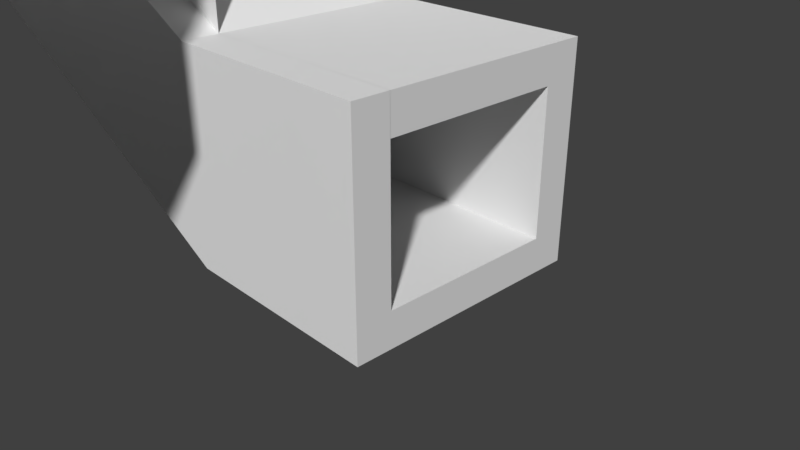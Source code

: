 # Source: Vent_0.blend  (saved by Blender 2.78.0; exported with 4.5.12 LTS)
import bpy
from mathutils import Matrix  # noqa: F401  (used for matrix-valued properties, if any)

bpy.ops.wm.read_factory_settings(use_empty=True)
scene = bpy.context.scene
scene.name = 'Scene'

# ---- collections
col_collection_1 = bpy.data.collections.new('Collection 1'); scene.collection.children.link(col_collection_1)

# ---- materials (node trees are filled in below, after node groups)
mat_material = bpy.data.materials.new('Material')
mat_material.alpha_threshold = 0.0
mat_material.use_transparent_shadow = False
mat_material.roughness = 0.5
mat_material.line_color = (0.0, 0.0, 0.0, 1.0)

# ---- material node trees

# ---- world
world_world = bpy.data.worlds.new('World'); scene.world = world_world
world_world.color = (0.05088, 0.05088, 0.05088)
world_world.use_sun_shadow = False
world_world.sun_shadow_jitter_overblur = 0.0
world_world.cycles.sampling_method = 'MANUAL'

# ---- cameras
cam_camera = bpy.data.cameras.new('Camera')
cam_camera.clip_end = 100.0
cam_camera.lens = 35.0
cam_camera.sensor_width = 32.0
cam_camera.sensor_height = 18.0
cam_camera.ortho_scale = 7.314
cam_camera.dof.focus_distance = 0.0
cam_camera.dof.aperture_fstop = 128.0

# ---- meshes
me_cube = bpy.data.meshes.new('Cube')
me_cube.from_pydata([(-14.84, -0.8629, 4.112), (-12.62, -1.503, 4.112), (-14.14, 1.565, 4.112), (-11.92, 0.9249, 4.112), (-14.84, -0.8629, 4.11), (-12.62, -1.503, 4.11), (-14.14, 1.565, 4.11), (-11.92, 0.9249, 4.11), (-11.57, -6.973, 4.184), (-11.57, -6.973, 6.494), (-11.57, -4.447, 4.184), (-11.57, -4.447, 6.494), (-11.32, -6.973, 4.184), (-11.32, -6.973, 6.494), (-11.32, -4.447, 4.184), (-11.32, -4.447, 6.494), (-11.57, 5.014, 4.184), (-11.57, 5.014, 6.494), (-11.57, 7.54, 4.184), (-11.57, 7.54, 6.494), (-11.32, 5.014, 4.184), (-11.32, 5.014, 6.494), (-11.32, 7.54, 4.184), (-11.32, 7.54, 6.494), (1.0, 1.5, -0.25), (1.0, -1.0, -0.25), (-1.0, -1.0, -0.25), (-1.0, 1.5, -0.25), (1.0, 1.5, 0.25), (1.0, -1.0, 0.25), (-1.0, -1.0, 0.25), (-1.0, 1.5, 0.25), (1.0, -1.5, -0.25), (-1.0, -1.5, -0.25), (1.0, -1.5, 0.25), (-1.0, -1.5, 0.25), (1.0, 1.5, -0.25), (-1.0, 1.5, -0.25), (1.0, 1.5, 0.25), (-1.0, 1.5, 0.25), (1.0, 2.0, -0.25), (-1.0, 2.0, -0.25), (1.0, 2.0, 0.25), (-1.0, 2.0, 0.25), (-1.5, -1.0, -0.25), (-1.5, 1.5, -0.25), (-1.5, -1.0, 0.25), (-1.5, 1.5, 0.25), (-1.5, -1.5, -0.25), (-1.5, -1.5, 0.25), (-1.5, 1.5, -0.25), (-1.5, 1.5, 0.25), (-1.5, 2.0, -0.25), (-1.5, 2.0, 0.25), (1.5, 1.5, -0.25), (1.5, -1.0, -0.25), (1.5, 1.5, 0.25), (1.5, -1.0, 0.25), (1.5, -1.5, -0.25), (1.5, -1.5, 0.25), (1.5, 1.5, -0.25), (1.5, 1.5, 0.25), (1.5, 2.0, -0.25), (1.5, 2.0, 0.25), (-1.0, -1.5, 0.25), (-1.5, -1.5, 0.25), (1.0, -1.0, 0.25), (-1.0, -1.0, 0.25), (1.0, -1.5, 0.25), (1.0, 1.5, 0.25), (-1.0, 1.5, 0.25), (1.0, 2.0, 0.25), (-1.0, 2.0, 0.25), (-1.5, -1.0, 0.25), (-1.5, 1.5, 0.25), (-1.5, 2.0, 0.25), (1.5, -1.0, 0.25), (1.5, -1.5, 0.25), (1.5, 1.5, 0.25), (1.5, 2.0, 0.25), (-1.0, -1.5, 2.25), (-1.5, -1.5, 2.25), (1.0, -1.0, 2.25), (-1.0, -1.0, 2.25), (1.0, -1.5, 2.25), (1.0, 1.5, 2.25), (-1.0, 1.5, 2.25), (1.0, 2.0, 2.25), (-1.0, 2.0, 2.25), (-1.5, -1.0, 2.25), (-1.5, 1.5, 2.25), (-1.5, 2.0, 2.25), (1.5, -1.0, 2.25), (1.5, -1.5, 2.25), (1.5, 1.5, 2.25), (1.5, 2.0, 2.25), (-1.0, -1.5, 2.75), (-1.5, -1.5, 2.75), (1.0, -1.0, 2.75), (-1.0, -1.0, 2.75), (1.0, -1.5, 2.75), (1.0, 1.5, 2.75), (-1.0, 1.5, 2.75), (1.0, 2.0, 2.75), (-1.0, 2.0, 2.75), (-1.5, -1.0, 2.75), (-1.5, 1.5, 2.75), (-1.5, 2.0, 2.75), (1.5, -1.0, 2.75), (1.5, -1.5, 2.75), (1.5, 1.5, 2.75), (1.5, 2.0, 2.75), (1.0, -1.002, 2.25), (-1.0, -1.002, 2.25), (-1.5, -1.002, 2.25), (1.5, -1.002, 2.25), (1.0, -1.002, 2.75), (-1.0, -1.002, 2.75), (-1.5, -1.002, 2.75), (1.5, -1.002, 2.75), (-9.732, -1.0, 3.934), (-9.732, 1.5, 3.934), (-9.732, -1.0, 4.434), (-9.732, 1.5, 4.434), (-9.732, -1.5, 3.934), (-9.732, -1.5, 4.434), (-9.732, 1.5, 3.934), (-9.732, 1.5, 4.434), (-9.732, 2.0, 3.934), (-9.732, 2.0, 4.434), (-7.732, 1.5, 6.967), (-9.732, 1.5, 4.434), (-9.732, -1.5, 4.434), (-9.732, -1.0, 4.434), (-9.732, 2.0, 4.434), (-9.732, -1.0, 6.434), (-9.732, -1.0, 6.934), (-9.732, -1.5, 6.434), (-9.732, 2.0, 6.434), (-9.732, -1.5, 6.934), (-7.732, 1.5, 7.467), (-9.732, 2.0, 6.934), (-7.732, -1.002, 7.467), (-7.732, -1.002, 6.967), (-10.23, -1.0, 3.934), (-10.23, 1.5, 3.934), (-10.23, -1.0, 4.434), (-10.23, 1.5, 4.434), (-10.23, -1.5, 3.934), (-10.23, -1.5, 4.434), (-10.23, 1.5, 3.934), (-10.23, 1.5, 4.434), (-10.23, 2.0, 3.934), (-10.23, 2.0, 4.434), (-10.23, 1.5, 6.434), (-10.23, 1.5, 4.434), (-10.23, -1.5, 4.434), (-10.23, -1.0, 4.434), (-10.23, 2.0, 4.434), (-10.23, -1.0, 6.434), (-10.23, -1.0, 6.934), (-10.23, -1.5, 6.434), (-10.23, 2.0, 6.434), (-10.23, -1.5, 6.934), (-9.732, -1.002, 7.934), (-10.23, 2.0, 6.934), (-10.23, -1.002, 6.934), (-10.23, -1.002, 6.434), (-11.23, -1.0, 3.934), (-11.23, 1.5, 3.934), (-11.23, -1.0, 4.434), (-11.23, 1.5, 4.434), (-11.23, -1.5, 3.934), (-11.23, -1.5, 4.434), (-11.23, 1.5, 3.934), (-11.23, 1.5, 4.434), (-11.23, 2.0, 3.934), (-11.23, 2.0, 4.434), (-11.23, 1.5, 6.434), (-11.23, 1.5, 4.434), (-11.23, -1.5, 4.434), (-11.23, -1.0, 4.434), (-11.23, 2.0, 4.434), (-11.23, -1.0, 6.434), (-11.23, -1.0, 6.934), (-11.23, -1.5, 6.434), (-11.23, 2.0, 6.434), (-11.23, -1.5, 6.934), (-10.23, -1.002, 7.934), (-11.23, 2.0, 6.934), (-11.23, -1.002, 6.934), (-11.23, -1.002, 6.434), (-11.73, -1.0, 3.934), (-11.73, 1.5, 3.934), (-11.73, -1.0, 4.434), (-11.73, 1.5, 4.434), (-11.73, -1.5, 3.934), (-11.73, -1.5, 4.434), (-11.73, 1.5, 3.934), (-11.73, 1.5, 4.434), (-11.73, 2.0, 3.934), (-11.73, 2.0, 4.434), (-11.73, 1.5, 6.434), (-11.73, 1.5, 4.434), (-11.73, -1.5, 4.434), (-11.73, -1.0, 4.434), (-11.73, 2.0, 4.434), (-11.73, -1.0, 6.434), (-11.73, -1.0, 6.934), (-11.73, -1.5, 6.434), (-11.73, 2.0, 6.434), (-11.73, -1.5, 6.934), (-11.73, 1.5, 6.934), (-11.73, 2.0, 6.934), (-11.73, -1.002, 6.934), (-11.73, -1.002, 6.434), (-11.23, 2.5, 3.934), (-11.23, 2.5, 4.434), (-11.23, 2.5, 6.434), (-11.23, 2.5, 4.434), (-11.23, 2.5, 6.934), (-11.73, 2.5, 3.934), (-11.73, 2.5, 4.434), (-11.73, 2.5, 6.434), (-11.73, 2.5, 4.434), (-11.73, 2.5, 6.934), (-11.23, -2.0, 3.934), (-11.23, -2.0, 4.434), (-11.73, -2.0, 3.934), (-11.23, -2.0, 6.434), (-11.23, -2.0, 4.434), (-11.23, -2.0, 6.934), (-11.73, -2.0, 4.434), (-11.73, -2.0, 6.434), (-11.73, -2.0, 4.434), (-11.73, -2.0, 6.934), (-10.23, -1.002, 7.434), (-9.732, -1.002, 7.434), (-9.732, 1.5, 7.434), (-10.23, 1.5, 7.434), (-9.732, -1.5, 7.434), (-9.732, -1.0, 7.434), (-9.732, 2.0, 7.434), (-10.23, -1.5, 7.434), (-11.23, -1.5, 7.434), (-10.23, -1.0, 7.434), (-10.23, 2.0, 7.434), (-11.73, -1.002, 7.434), (-11.23, -1.002, 7.434), (-11.23, -1.0, 7.434), (-11.23, 1.5, 7.434), (-11.23, 2.0, 7.434), (-11.73, 1.5, 7.434), (-11.73, -1.5, 7.434), (-11.73, -1.0, 7.434), (-11.73, 2.0, 7.434), (-11.73, -2.0, 7.434), (-11.23, 2.5, 7.434), (-11.73, 2.5, 7.434), (-11.23, -2.0, 7.434), (-9.732, 1.5, 7.934), (-10.23, 1.5, 7.934), (-11.23, -1.002, 7.934), (-11.23, 1.5, 7.934), (-9.733, 5.017, 3.934), (-9.733, 7.517, 3.934), (-9.733, 5.017, 4.434), (-9.733, 7.517, 4.434), (-9.733, 4.517, 3.934), (-9.733, 4.517, 4.434), (-9.733, 7.517, 3.934), (-9.733, 8.017, 3.934), (-9.733, 8.017, 4.434), (-9.733, 7.517, 6.434), (-9.733, 4.517, 4.434), (-9.733, 5.017, 4.434), (-9.733, 8.017, 4.434), (-9.733, 5.017, 6.434), (-9.733, 5.017, 6.934), (-9.733, 4.517, 6.434), (-9.733, 8.017, 6.434), (-9.733, 4.517, 6.934), (-9.733, 8.017, 6.934), (-9.733, 5.014, 6.934), (-9.733, 5.014, 6.434), (-10.23, 5.017, 3.934), (-10.23, 7.517, 3.934), (-10.23, 5.017, 4.434), (-10.23, 7.517, 4.434), (-10.23, 4.517, 3.934), (-10.23, 4.517, 4.434), (-10.23, 7.517, 3.934), (-10.23, 8.017, 3.934), (-10.23, 8.017, 4.434), (-10.23, 7.517, 6.434), (-10.23, 4.517, 4.434), (-10.23, 5.017, 4.434), (-10.23, 8.017, 4.434), (-10.23, 5.017, 6.434), (-10.23, 4.517, 6.434), (-10.23, 8.017, 6.434), (-10.23, 4.517, 6.934), (-9.733, 5.014, 7.934), (-10.23, 8.017, 6.934), (-10.23, 5.014, 6.434), (-11.23, 5.017, 3.934), (-11.23, 7.517, 3.934), (-11.23, 5.017, 4.434), (-11.23, 7.517, 4.434), (-11.23, 4.517, 3.934), (-11.23, 4.517, 4.434), (-11.23, 7.517, 3.934), (-11.23, 8.017, 3.934), (-11.23, 8.017, 4.434), (-11.23, 7.517, 6.434), (-11.23, 4.517, 4.434), (-11.23, 5.017, 4.434), (-11.23, 8.017, 4.434), (-11.23, 5.017, 6.434), (-11.23, 4.517, 6.434), (-11.23, 8.017, 6.434), (-11.23, 4.517, 6.934), (-10.23, 5.014, 7.934), (-11.23, 8.017, 6.934), (-11.23, 5.014, 6.434), (-11.73, 5.017, 3.934), (-11.73, 7.517, 3.934), (-11.73, 5.017, 4.434), (-11.73, 7.517, 4.434), (-11.73, 4.517, 3.934), (-11.73, 4.517, 4.434), (-11.73, 7.517, 3.934), (-11.73, 7.517, 4.434), (-11.73, 8.017, 3.934), (-11.73, 8.017, 4.434), (-11.73, 7.517, 6.434), (-11.73, 7.517, 4.434), (-11.73, 4.517, 4.434), (-11.73, 5.017, 4.434), (-11.73, 8.017, 4.434), (-11.73, 5.017, 6.434), (-11.73, 5.017, 6.934), (-11.73, 4.517, 6.434), (-11.73, 8.017, 6.434), (-11.73, 4.517, 6.934), (-11.73, 7.517, 6.934), (-11.73, 8.017, 6.934), (-11.73, 5.014, 6.934), (-11.73, 5.014, 6.434), (-11.23, 8.517, 3.934), (-11.23, 8.517, 4.434), (-11.23, 8.517, 6.434), (-11.23, 8.517, 4.434), (-11.23, 8.517, 6.934), (-11.73, 8.517, 3.934), (-11.73, 8.517, 4.434), (-11.73, 8.517, 6.434), (-11.73, 8.517, 4.434), (-11.73, 8.517, 6.934), (-11.23, 4.017, 3.934), (-11.23, 4.017, 4.434), (-11.73, 4.017, 3.934), (-11.23, 4.017, 6.434), (-11.23, 4.017, 4.434), (-11.23, 4.017, 6.934), (-11.73, 4.017, 4.434), (-11.73, 4.017, 6.434), (-11.73, 4.017, 4.434), (-11.73, 4.017, 6.934), (-10.23, 5.014, 7.434), (-9.733, 5.014, 7.434), (-9.733, 7.517, 7.434), (-10.23, 7.517, 7.434), (-9.733, 4.517, 7.434), (-9.733, 5.017, 7.434), (-9.733, 8.017, 7.434), (-10.23, 4.517, 7.434), (-11.23, 4.517, 7.434), (-10.23, 5.017, 7.434), (-10.23, 8.017, 7.434), (-11.73, 5.014, 7.434), (-11.23, 5.014, 7.434), (-11.23, 5.017, 7.434), (-11.23, 7.517, 7.434), (-11.23, 8.017, 7.434), (-11.73, 7.517, 7.434), (-11.73, 4.517, 7.434), (-11.73, 5.017, 7.434), (-11.73, 8.017, 7.434), (-11.73, 4.017, 7.434), (-11.23, 8.517, 7.434), (-11.73, 8.517, 7.434), (-11.23, 4.017, 7.434), (-9.733, 7.517, 7.934), (-10.23, 7.517, 7.934), (-11.23, 5.014, 7.934), (-11.23, 7.517, 7.934), (-9.733, -6.983, 3.934), (-9.733, -4.483, 3.934), (-9.733, -6.983, 4.434), (-9.733, -4.483, 4.434), (-9.733, -7.483, 3.934), (-9.733, -7.483, 4.434), (-9.733, -4.483, 3.934), (-9.733, -3.983, 3.934), (-9.733, -3.983, 4.434), (-9.733, -4.483, 6.434), (-9.733, -7.483, 4.434), (-9.733, -6.983, 4.434), (-9.733, -3.983, 4.434), (-9.733, -6.983, 6.434), (-9.733, -6.983, 6.934), (-9.733, -7.483, 6.434), (-9.733, -3.983, 6.434), (-9.733, -7.483, 6.934), (-9.733, -3.983, 6.934), (-9.733, -6.986, 6.934), (-9.733, -6.986, 6.434), (-10.23, -6.983, 3.934), (-10.23, -4.483, 3.934), (-10.23, -6.983, 4.434), (-10.23, -4.483, 4.434), (-10.23, -7.483, 3.934), (-10.23, -7.483, 4.434), (-10.23, -4.483, 3.934), (-10.23, -3.983, 3.934), (-10.23, -3.983, 4.434), (-10.23, -4.483, 6.434), (-10.23, -7.483, 4.434), (-10.23, -6.983, 4.434), (-10.23, -3.983, 4.434), (-10.23, -6.983, 6.434), (-10.23, -7.483, 6.434), (-10.23, -3.983, 6.434), (-10.23, -7.483, 6.934), (-9.733, -6.986, 7.934), (-10.23, -3.983, 6.934), (-10.23, -6.986, 6.434), (-11.23, -6.983, 3.934), (-11.23, -4.483, 3.934), (-11.23, -6.983, 4.434), (-11.23, -4.483, 4.434), (-11.23, -7.483, 3.934), (-11.23, -7.483, 4.434), (-11.23, -4.483, 3.934), (-11.23, -3.983, 3.934), (-11.23, -3.983, 4.434), (-11.23, -4.483, 6.434), (-11.23, -7.483, 4.434), (-11.23, -6.983, 4.434), (-11.23, -3.983, 4.434), (-11.23, -6.983, 6.434), (-11.23, -7.483, 6.434), (-11.23, -3.983, 6.434), (-11.23, -7.483, 6.934), (-10.23, -6.986, 7.934), (-11.23, -3.983, 6.934), (-11.23, -6.986, 6.434), (-11.73, -6.983, 3.934), (-11.73, -4.483, 3.934), (-11.73, -6.983, 4.434), (-11.73, -4.483, 4.434), (-11.73, -7.483, 3.934), (-11.73, -7.483, 4.434), (-11.73, -4.483, 3.934), (-11.73, -4.483, 4.434), (-11.73, -3.983, 3.934), (-11.73, -3.983, 4.434), (-11.73, -4.483, 6.434), (-11.73, -4.483, 4.434), (-11.73, -7.483, 4.434), (-11.73, -6.983, 4.434), (-11.73, -3.983, 4.434), (-11.73, -6.983, 6.434), (-11.73, -6.983, 6.934), (-11.73, -7.483, 6.434), (-11.73, -3.983, 6.434), (-11.73, -7.483, 6.934), (-11.73, -4.483, 6.934), (-11.73, -3.983, 6.934), (-11.73, -6.986, 6.934), (-11.73, -6.986, 6.434), (-11.23, -3.483, 3.934), (-11.23, -3.483, 4.434), (-11.23, -3.483, 6.434), (-11.23, -3.483, 4.434), (-11.23, -3.483, 6.934), (-11.73, -3.483, 3.934), (-11.73, -3.483, 4.434), (-11.73, -3.483, 6.434), (-11.73, -3.483, 4.434), (-11.73, -3.483, 6.934), (-11.23, -7.983, 3.934), (-11.23, -7.983, 4.434), (-11.73, -7.983, 3.934), (-11.23, -7.983, 6.434), (-11.23, -7.983, 4.434), (-11.23, -7.983, 6.934), (-11.73, -7.983, 4.434), (-11.73, -7.983, 6.434), (-11.73, -7.983, 4.434), (-11.73, -7.983, 6.934), (-10.23, -6.986, 7.434), (-9.733, -6.986, 7.434), (-9.733, -4.483, 7.434), (-10.23, -4.483, 7.434), (-9.733, -7.483, 7.434), (-9.733, -6.983, 7.434), (-9.733, -3.983, 7.434), (-10.23, -7.483, 7.434), (-11.23, -7.483, 7.434), (-10.23, -6.983, 7.434), (-10.23, -3.983, 7.434), (-11.73, -6.986, 7.434), (-11.23, -6.986, 7.434), (-11.23, -6.983, 7.434), (-11.23, -4.483, 7.434), (-11.23, -3.983, 7.434), (-11.73, -4.483, 7.434), (-11.73, -7.483, 7.434), (-11.73, -6.983, 7.434), (-11.73, -3.983, 7.434), (-11.73, -7.983, 7.434), (-11.23, -3.483, 7.434), (-11.73, -3.483, 7.434), (-11.23, -7.983, 7.434), (-9.733, -4.483, 7.934), (-10.23, -4.483, 7.934), (-11.23, -6.986, 7.934), (-11.23, -4.483, 7.934), (0.5594, 5.017, 3.934), (0.5594, 7.517, 3.934), (0.5594, 5.017, 4.434), (0.5594, 7.517, 4.434), (0.5594, 4.517, 3.934), (0.5594, 8.017, 3.934), (0.5594, 8.017, 4.434), (0.5594, 4.517, 6.434), (0.5594, 4.517, 4.434), (0.5594, 5.017, 6.434), (0.5594, 5.017, 4.434), (0.5594, 4.517, 6.934), (0.5594, 5.017, 6.934), (0.5594, 7.517, 6.934), (0.5594, 8.017, 6.934), (0.5594, 8.017, 6.434), (0.5594, 7.517, 6.434), (0.5594, 5.014, 6.434), (0.5594, 5.014, 6.934), (0.5594, 8.017, 7.434), (0.5594, 5.017, 7.434), (0.5594, 4.517, 7.434), (0.5594, 5.014, 7.434), (0.5594, 7.517, 7.434), (0.5594, 5.014, 7.934), (0.5594, 7.517, 7.934), (0.5594, -6.983, 3.934), (0.5594, -4.483, 3.934), (0.5594, -6.983, 4.434), (0.5594, -4.483, 4.434), (0.5594, -7.483, 3.934), (0.5594, -7.483, 4.434), (0.5594, -3.983, 3.934), (0.5594, -3.983, 4.434), (0.5594, -7.483, 6.434), (0.5594, -7.483, 4.434), (0.5594, -6.983, 6.434), (0.5594, -6.983, 4.434), (0.5594, -3.983, 6.434), (0.5594, -3.983, 4.434), (0.5594, -7.483, 6.934), (0.5594, -6.983, 6.934), (0.5594, -4.483, 6.934), (0.5594, -3.983, 6.934), (0.5594, -4.483, 6.434), (0.5594, -6.986, 6.434), (0.5594, -6.986, 6.934), (0.5594, -3.983, 7.434), (0.5594, -6.983, 7.434), (0.5594, -7.483, 7.434), (0.5594, -6.986, 7.434), (0.5594, -4.483, 7.434), (0.5594, -6.986, 7.934), (0.5594, -4.483, 7.934), (-1.5, -1.0, 4.75), (-9.732, -1.0, 7.934)], [], [(0, 1, 3, 2), (2, 3, 7, 6), (6, 7, 5, 4), (4, 5, 1, 0), (2, 6, 4, 0), (7, 3, 1, 5), (8, 9, 11, 10), (10, 11, 15, 14), (14, 15, 13, 12), (12, 13, 9, 8), (10, 14, 12, 8), (15, 11, 9, 13), (16, 17, 19, 18), (18, 19, 23, 22), (22, 23, 21, 20), (20, 21, 17, 16), (18, 22, 20, 16), (23, 19, 17, 21), (24, 25, 26, 27), (28, 31, 30, 29), (42, 43, 72, 71), (63, 42, 71, 79), (30, 31, 47, 46), (28, 24, 36, 38), (32, 34, 35, 33), (39, 38, 69, 70), (26, 25, 32, 33), (53, 51, 74, 75), (33, 35, 49, 48), (31, 28, 38, 39), (27, 31, 39, 37), (24, 27, 37, 36), (42, 40, 41, 43), (36, 37, 41, 40), (38, 61, 78, 69), (38, 36, 60, 61), (46, 47, 123, 122), (106, 107, 141, 140), (74, 90, 130, 131), (27, 26, 44, 45), (37, 39, 51, 50), (41, 37, 50, 52), (26, 33, 48, 44), (43, 41, 52, 53), (35, 34, 68, 64), (31, 27, 45, 47), (54, 56, 57, 55), (55, 57, 59, 58), (61, 60, 62, 63), (28, 29, 57, 56), (40, 42, 63, 62), (32, 25, 55, 58), (24, 28, 56, 54), (34, 32, 58, 59), (36, 40, 62, 60), (25, 24, 54, 55), (66, 67, 83, 82), (78, 79, 95, 94), (65, 64, 80, 81), (77, 76, 92, 93), (71, 72, 88, 87), (74, 70, 86, 90), (59, 57, 76, 77), (34, 59, 77, 68), (29, 30, 67, 66), (57, 29, 66, 76), (30, 46, 73, 67), (46, 49, 65, 73), (43, 53, 75, 72), (49, 35, 64, 65), (51, 39, 70, 74), (61, 63, 79, 78), (52, 50, 126, 128), (85, 94, 115, 112), (88, 91, 107, 104), (92, 82, 98, 108), (83, 89, 105, 99), (84, 93, 109, 100), (69, 78, 94, 85), (47, 45, 121, 123), (64, 68, 84, 80), (79, 71, 87, 95), (105, 89, 135, 136), (68, 77, 93, 84), (67, 73, 89, 83), (76, 66, 82, 92), (72, 75, 91, 88), (70, 69, 85, 86), (98, 100, 109, 108), (102, 104, 107, 106), (103, 101, 110, 111), (98, 99, 96, 100), (102, 101, 103, 104), (96, 99, 105, 97), (87, 88, 104, 103), (93, 92, 108, 109), (81, 80, 96, 97), (94, 95, 111, 110), (82, 83, 99, 98), (86, 85, 112, 113), (97, 105, 136, 139), (80, 84, 100, 96), (95, 87, 103, 111), (51, 53, 129, 127), (114, 113, 117, 118), (113, 112, 116, 117), (112, 115, 119, 116), (102, 106, 118, 117), (94, 110, 119, 115), (110, 101, 116, 119), (101, 102, 117, 116), (90, 86, 113, 114), (136, 135, 159, 160), (166, 142, 237, 236), (125, 122, 146, 149), (134, 131, 155, 158), (211, 235, 256, 253), (120, 124, 148, 144), (231, 187, 244, 259), (133, 132, 156, 157), (114, 118, 142, 143), (48, 49, 125, 124), (73, 65, 132, 133), (89, 73, 133, 135), (44, 48, 124, 120), (75, 74, 131, 134), (49, 46, 122, 125), (65, 81, 137, 132), (90, 114, 143, 130), (91, 75, 134, 138), (50, 51, 127, 126), (81, 97, 139, 137), (118, 106, 140, 142), (45, 44, 120, 121), (107, 91, 138, 141), (53, 52, 128, 129), (159, 157, 181, 183), (146, 147, 171, 170), (167, 166, 190, 191), (152, 150, 174, 176), (156, 161, 185, 180), (147, 145, 169, 171), (161, 163, 187, 185), (151, 153, 177, 175), (126, 127, 151, 150), (141, 138, 162, 165), (121, 120, 144, 145), (129, 128, 152, 153), (127, 129, 153, 151), (137, 139, 163, 161), (123, 121, 145, 147), (132, 137, 161, 156), (128, 126, 150, 152), (143, 142, 166, 167), (122, 123, 147, 146), (135, 133, 157, 159), (131, 130, 154, 155), (130, 143, 167, 154), (124, 125, 149, 148), (138, 134, 158, 162), (174, 175, 199, 198), (184, 183, 207, 208), (212, 214, 247, 252), (173, 170, 194, 197), (182, 179, 203, 206), (225, 213, 255, 258), (168, 172, 196, 192), (220, 225, 258, 257), (155, 154, 178, 179), (154, 167, 191, 178), (148, 149, 173, 172), (162, 158, 182, 186), (157, 156, 180, 181), (140, 141, 242, 238), (144, 148, 172, 168), (189, 220, 257, 251), (158, 155, 179, 182), (149, 146, 170, 173), (139, 136, 241, 240), (160, 159, 183, 184), (150, 151, 175, 174), (165, 162, 186, 189), (145, 144, 168, 169), (153, 152, 176, 177), (194, 192, 196, 197), (192, 194, 195, 193), (198, 199, 201, 200), (212, 202, 215, 214), (205, 204, 209, 207), (206, 203, 202, 210), (207, 209, 211, 208), (210, 202, 212, 213), (163, 139, 240, 243), (169, 168, 192, 193), (176, 200, 221, 216), (175, 177, 201, 199), (180, 185, 229, 230), (171, 169, 193, 195), (173, 197, 232, 227), (176, 174, 198, 200), (191, 190, 214, 215), (170, 171, 195, 194), (183, 181, 205, 207), (179, 178, 202, 203), (178, 191, 215, 202), (142, 140, 238, 237), (206, 210, 223, 224), (181, 180, 204, 205), (220, 218, 223, 225), (217, 216, 221, 222), (218, 219, 224, 223), (201, 177, 217, 222), (182, 206, 224, 219), (177, 176, 216, 217), (189, 186, 218, 220), (200, 201, 222, 221), (210, 213, 225, 223), (186, 182, 219, 218), (229, 231, 235, 233), (230, 229, 233, 234), (226, 227, 232, 228), (204, 180, 230, 234), (185, 187, 231, 229), (209, 204, 234, 233), (172, 173, 227, 226), (211, 209, 233, 235), (197, 196, 228, 232), (196, 172, 226, 228), (238, 242, 246, 239), (240, 241, 245, 243), (248, 236, 188, 262), (250, 251, 255, 252), (244, 249, 254, 253), (248, 250, 252, 247), (238, 239, 261, 260), (243, 245, 249, 244), (239, 246, 251, 250), (255, 251, 257, 258), (244, 253, 256, 259), (214, 190, 248, 247), (208, 211, 253, 254), (160, 184, 249, 245), (184, 208, 254, 249), (213, 212, 252, 255), (165, 189, 251, 246), (141, 165, 246, 242), (190, 166, 236, 248), (187, 163, 243, 244), (136, 160, 245, 241), (235, 231, 259, 256), (164, 260, 261, 188), (188, 261, 263, 262), (237, 238, 260, 164), (236, 237, 164, 188), (239, 250, 263, 261), (250, 248, 262, 263), (344, 368, 389, 386), (264, 268, 289, 285), (364, 321, 377, 392), (298, 296, 316, 318), (287, 288, 308, 307), (292, 291, 311, 312), (295, 299, 319, 315), (299, 301, 321, 319), (282, 280, 300, 303), (265, 264, 285, 286), (272, 271, 292, 293), (279, 281, 301, 299), (274, 279, 299, 295), (271, 270, 291, 292), (266, 267, 288, 287), (277, 275, 296, 298), (273, 284, 304, 294), (268, 269, 290, 289), (280, 276, 297, 300), (345, 347, 380, 385), (358, 346, 388, 391), (305, 309, 329, 325), (353, 358, 391, 390), (294, 304, 324, 314), (289, 290, 310, 309), (300, 297, 317, 320), (280, 282, 544, 545), (285, 289, 309, 305), (323, 353, 390, 384), (526, 435, 582, 583), (303, 300, 320, 323), (286, 285, 305, 306), (293, 292, 312, 313), (327, 325, 329, 330), (325, 327, 328, 326), (331, 332, 334, 333), (345, 335, 348, 347), (338, 337, 342, 340), (339, 336, 335, 343), (340, 342, 344, 341), (343, 335, 345, 346), (301, 281, 373, 376), (306, 305, 325, 326), (312, 333, 354, 349), (315, 319, 362, 363), (312, 311, 331, 333), (307, 308, 328, 327), (318, 316, 338, 340), (314, 324, 348, 335), (272, 280, 545, 536), (339, 343, 356, 357), (353, 351, 356, 358), (350, 349, 354, 355), (351, 352, 357, 356), (313, 312, 349, 350), (323, 320, 351, 353), (333, 334, 355, 354), (343, 346, 358, 356), (320, 317, 352, 351), (362, 364, 368, 366), (363, 362, 366, 367), (359, 360, 365, 361), (319, 321, 364, 362), (342, 337, 367, 366), (309, 310, 360, 359), (344, 342, 366, 368), (330, 329, 361, 365), (329, 309, 359, 361), (371, 375, 379, 372), (373, 374, 378, 376), (381, 369, 322, 395), (383, 384, 388, 385), (377, 382, 387, 386), (381, 383, 385, 380), (371, 372, 394, 393), (376, 378, 382, 377), (372, 379, 384, 383), (388, 384, 390, 391), (377, 386, 389, 392), (341, 344, 386, 387), (346, 345, 385, 388), (303, 323, 384, 379), (282, 303, 379, 375), (321, 301, 376, 377), (368, 364, 392, 389), (302, 393, 394, 322), (322, 394, 396, 395), (397, 398, 557, 556), (369, 370, 302, 322), (372, 383, 396, 394), (383, 381, 395, 396), (477, 501, 522, 519), (397, 401, 422, 418), (497, 454, 510, 525), (431, 429, 449, 451), (420, 421, 441, 440), (425, 424, 444, 445), (428, 432, 452, 448), (432, 434, 454, 452), (415, 413, 433, 436), (398, 397, 418, 419), (405, 404, 425, 426), (412, 414, 434, 432), (407, 412, 432, 428), (404, 403, 424, 425), (399, 400, 421, 420), (410, 408, 429, 431), (406, 417, 437, 427), (401, 402, 423, 422), (413, 409, 430, 433), (478, 480, 513, 518), (491, 479, 521, 524), (438, 442, 462, 458), (486, 491, 524, 523), (427, 437, 457, 447), (422, 423, 443, 442), (433, 430, 450, 453), (370, 283, 548, 552), (418, 422, 442, 438), (456, 486, 523, 517), (281, 278, 542, 541), (436, 433, 453, 456), (419, 418, 438, 439), (426, 425, 445, 446), (460, 458, 462, 463), (458, 460, 461, 459), (464, 465, 467, 466), (478, 468, 481, 480), (471, 470, 475, 473), (472, 469, 468, 476), (473, 475, 477, 474), (476, 468, 478, 479), (434, 414, 506, 509), (439, 438, 458, 459), (445, 466, 487, 482), (448, 452, 495, 496), (445, 444, 464, 466), (440, 441, 461, 460), (451, 449, 471, 473), (447, 457, 481, 468), (284, 266, 532, 547), (472, 476, 489, 490), (486, 484, 489, 491), (483, 482, 487, 488), (484, 485, 490, 489), (446, 445, 482, 483), (456, 453, 484, 486), (466, 467, 488, 487), (476, 479, 491, 489), (453, 450, 485, 484), (495, 497, 501, 499), (496, 495, 499, 500), (492, 493, 498, 494), (452, 454, 497, 495), (475, 470, 500, 499), (442, 443, 493, 492), (477, 475, 499, 501), (463, 462, 494, 498), (462, 442, 492, 494), (504, 508, 512, 505), (506, 507, 511, 509), (514, 502, 455, 528), (516, 517, 521, 518), (510, 515, 520, 519), (514, 516, 518, 513), (504, 505, 527, 526), (509, 511, 515, 510), (505, 512, 517, 516), (521, 517, 523, 524), (510, 519, 522, 525), (474, 477, 519, 520), (479, 478, 518, 521), (436, 456, 517, 512), (415, 436, 512, 508), (454, 434, 509, 510), (501, 497, 525, 522), (435, 526, 527, 455), (455, 527, 529, 528), (302, 370, 552, 554), (502, 503, 435, 455), (505, 516, 529, 527), (516, 514, 528, 529), (275, 277, 539, 540), (282, 375, 549, 544), (265, 271, 535, 531), (279, 274, 538, 537), (274, 268, 534, 538), (373, 281, 541, 551), (371, 393, 555, 553), (264, 275, 540, 530), (266, 264, 530, 532), (271, 272, 536, 535), (268, 264, 530, 534), (283, 281, 541, 548), (393, 302, 554, 555), (279, 284, 547, 537), (400, 409, 569, 559), (414, 412, 564, 570), (508, 504, 581, 577), (264, 265, 531, 530), (543, 544, 549, 553), (541, 542, 550, 551), (548, 543, 553, 552), (552, 553, 555, 554), (572, 573, 577, 581), (570, 571, 578, 579), (576, 572, 581, 580), (580, 581, 583, 582), (546, 543, 548, 547), (538, 540, 539, 537), (537, 547, 548, 541), (544, 543, 546, 545), (531, 533, 532, 530), (530, 540, 538, 534), (536, 533, 531, 535), (533, 546, 547, 532), (546, 533, 536, 545), (574, 572, 576, 575), (573, 572, 574, 568), (557, 559, 558, 556), (563, 559, 557, 562), (560, 556, 558, 561), (565, 567, 566, 564), (564, 575, 576, 570), (559, 574, 575, 558), (568, 574, 559, 569), (402, 401, 560, 561), (374, 373, 551, 550), (401, 397, 556, 560), (278, 374, 550, 542), (375, 371, 553, 549), (281, 279, 537, 541), (404, 405, 563, 562), (405, 400, 559, 563), (506, 414, 570, 579), (504, 526, 583, 581), (398, 404, 562, 557), (412, 407, 565, 564), (399, 402, 561, 558), (415, 508, 577, 573), (408, 410, 566, 567), (407, 408, 567, 565), (435, 503, 580, 582), (409, 413, 568, 569), (410, 412, 564, 566), (414, 411, 571, 570), (503, 416, 576, 580), (412, 417, 575, 564), (416, 414, 570, 576), (413, 415, 573, 568), (507, 506, 579, 578), (417, 399, 558, 575), (277, 279, 537, 539), (411, 507, 578, 571), (320, 335, 336, 317), (308, 317, 336, 328), (19, 335, 320, 18), (18, 19, 335, 336), (11, 468, 469, 10), (136, 585, 584, 105)])
_uv = me_cube.uv_layers.new(name='UVMap')
_uv.uv.foreach_set('vector', [0.2176, 1.026, 0.2176, -0.04163, 0.9753, -0.04163, 0.9753, 1.026, 0.2176, 1.026, 0.2176, -0.04163, 0.9753, -0.04163, 0.9753, 1.026, 0.2176, 1.026, 0.2176, -0.04163, 0.9753, -0.04163, 0.9753, 1.026, 0.2176, 1.026, 0.2176, -0.04163, 0.9753, -0.04163, 0.9753, 1.026, 0.2176, 1.026, 0.2176, -0.04163, 0.9753, -0.04163, 0.9753, 1.026, 0.2176, 1.026, 0.2176, -0.04163, 0.9753, -0.04163, 0.9753, 1.026, 0.2176, 1.026, 0.2176, -0.04163, 0.9753, -0.04163, 0.9753, 1.026, 0.2176, 1.026, 0.2176, -0.04163, 0.9753, -0.04163, 0.9753, 1.026, 0.2176, 1.026, 0.2176, -0.04163, 0.9753, -0.04163, 0.9753, 1.026, 0.2176, 1.026, 0.2176, -0.04163, 0.9753, -0.04163, 0.9753, 1.026, 0.2176, 1.026, 0.2176, -0.04163, 0.9753, -0.04163, 0.9753, 1.026, 0.2176, 1.026, 0.2176, -0.04163, 0.9753, -0.04163, 0.9753, 1.026, 0.2176, 1.026, 0.2176, -0.04163, 0.9753, -0.04163, 0.9753, 1.026, 0.2176, 1.026, 0.2176, -0.04163, 0.9753, -0.04163, 0.9753, 1.026, 0.2176, 1.026, 0.2176, -0.04163, 0.9753, -0.04163, 0.9753, 1.026, 0.2176, 1.026, 0.2176, -0.04163, 0.9753, -0.04163, 0.9753, 1.026, 0.2176, 1.026, 0.2176, -0.04163, 0.9753, -0.04163, 0.9753, 1.026, 0.2176, 1.026, 0.2176, -0.04163, 0.9753, -0.04163, 0.9753, 1.026, 0.04839, 0.9276, 0.05161, 0.9276, 0.05161, 0.9308, 0.04839, 0.9308, 0.1484, 0.9276, 0.1516, 0.9276, 0.1516, 0.9308, 0.1484, 0.9308, 0.04839, 0.9276, 0.05161, 0.9276, 0.05161, 0.9308, 0.04839, 0.9308, 0.04839, 0.9276, 0.05161, 0.9276, 0.05161, 0.9308, 0.04839, 0.9308, 0.1484, 0.9276, 0.1516, 0.9276, 0.1516, 0.9308, 0.1484, 0.9308, 0.04839, 0.9276, 0.05161, 0.9276, 0.05161, 0.9308, 0.04839, 0.9308, 0.04839, 0.9276, 0.05161, 0.9276, 0.05161, 0.9308, 0.04839, 0.9308, 0.04839, 0.9276, 0.05161, 0.9276, 0.05161, 0.9308, 0.04839, 0.9308, 0.04839, 0.9276, 0.05161, 0.9276, 0.05161, 0.9308, 0.04839, 0.9308, 0.04839, 0.9276, 0.05161, 0.9276, 0.05161, 0.9308, 0.04839, 0.9308, 0.04839, 0.9276, 0.05161, 0.9276, 0.05161, 0.9308, 0.04839, 0.9308, 0.04839, 0.9276, 0.05161, 0.9276, 0.05161, 0.9308, 0.04839, 0.9308, 0.04839, 0.9276, 0.05161, 0.9276, 0.05161, 0.9308, 0.04839, 0.9308, 0.04839, 0.9276, 0.05161, 0.9276, 0.05161, 0.9308, 0.04839, 0.9308, 0.04839, 0.9276, 0.05161, 0.9276, 0.05161, 0.9308, 0.04839, 0.9308, 0.04839, 0.9276, 0.05161, 0.9276, 0.05161, 0.9308, 0.04839, 0.9308, 0.04839, 0.9276, 0.05161, 0.9276, 0.05161, 0.9308, 0.04839, 0.9308, 0.04839, 0.9276, 0.05161, 0.9276, 0.05161, 0.9308, 0.04839, 0.9308, 0.1484, 0.9276, 0.1516, 0.9276, 0.1516, 0.9308, 0.1484, 0.9308, 0.04839, 0.9276, 0.05161, 0.9276, 0.05161, 0.9308, 0.04839, 0.9308, 0.1484, 0.9276, 0.1516, 0.9276, 0.1516, 0.9308, 0.1484, 0.9308, 0.04839, 0.9276, 0.05161, 0.9276, 0.05161, 0.9308, 0.04839, 0.9308, 0.04839, 0.9276, 0.05161, 0.9276, 0.05161, 0.9308, 0.04839, 0.9308, 0.04839, 0.9276, 0.05161, 0.9276, 0.05161, 0.9308, 0.04839, 0.9308, 0.04839, 0.9276, 0.05161, 0.9276, 0.05161, 0.9308, 0.04839, 0.9308, 0.04839, 0.9276, 0.05161, 0.9276, 0.05161, 0.9308, 0.04839, 0.9308, 0.04839, 0.9276, 0.05161, 0.9276, 0.05161, 0.9308, 0.04839, 0.9308, 0.04839, 0.9276, 0.05161, 0.9276, 0.05161, 0.9308, 0.04839, 0.9308, 0.04839, 0.9276, 0.05161, 0.9276, 0.05161, 0.9308, 0.04839, 0.9308, 0.04839, 0.9276, 0.05161, 0.9276, 0.05161, 0.9308, 0.04839, 0.9308, 0.04839, 0.9276, 0.05161, 0.9276, 0.05161, 0.9308, 0.04839, 0.9308, 0.1484, 0.9276, 0.1516, 0.9276, 0.1516, 0.9308, 0.1484, 0.9308, 0.04839, 0.9276, 0.05161, 0.9276, 0.05161, 0.9308, 0.04839, 0.9308, 0.04839, 0.9276, 0.05161, 0.9276, 0.05161, 0.9308, 0.04839, 0.9308, 0.04839, 0.9276, 0.05161, 0.9276, 0.05161, 0.9308, 0.04839, 0.9308, 0.04839, 0.9276, 0.05161, 0.9276, 0.05161, 0.9308, 0.04839, 0.9308, 0.04839, 0.9276, 0.05161, 0.9276, 0.05161, 0.9308, 0.04839, 0.9308, 0.04839, 0.9276, 0.05161, 0.9276, 0.05161, 0.9308, 0.04839, 0.9308, 0.1484, 0.9276, 0.1516, 0.9276, 0.1516, 0.9308, 0.1484, 0.9308, 0.04839, 0.9276, 0.05161, 0.9276, 0.05161, 0.9308, 0.04839, 0.9308, 0.04839, 0.9276, 0.05161, 0.9276, 0.05161, 0.9308, 0.04839, 0.9308, 0.04839, 0.9276, 0.05161, 0.9276, 0.05161, 0.9308, 0.04839, 0.9308, 0.04839, 0.9276, 0.05161, 0.9276, 0.05161, 0.9308, 0.04839, 0.9308, 0.1484, 0.9276, 0.1516, 0.9276, 0.1516, 0.9308, 0.1484, 0.9308, 0.04839, 0.9276, 0.05161, 0.9276, 0.05161, 0.9308, 0.04839, 0.9308, 0.04839, 0.9276, 0.05161, 0.9276, 0.05161, 0.9308, 0.04839, 0.9308, 0.04839, 0.9276, 0.05161, 0.9276, 0.05161, 0.9308, 0.04839, 0.9308, 0.04839, 0.9276, 0.05161, 0.9276, 0.05161, 0.9308, 0.04839, 0.9308, 0.04839, 0.9276, 0.05161, 0.9276, 0.05161, 0.9308, 0.04839, 0.9308, 0.04839, 0.9276, 0.05161, 0.9276, 0.05161, 0.9308, 0.04839, 0.9308, 0.04839, 0.9276, 0.05161, 0.9276, 0.05161, 0.9308, 0.04839, 0.9308, 0.04839, 0.9276, 0.05161, 0.9276, 0.05161, 0.9308, 0.04839, 0.9308, 0.04839, 0.9276, 0.05161, 0.9276, 0.05161, 0.9308, 0.04839, 0.9308, 0.04839, 0.9276, 0.05161, 0.9276, 0.05161, 0.9308, 0.04839, 0.9308, 0.04839, 0.9276, 0.05161, 0.9276, 0.05161, 0.9308, 0.04839, 0.9308, 0.1484, 0.9276, 0.1516, 0.9276, 0.1516, 0.9308, 0.1484, 0.9308, 0.04839, 0.9276, 0.05161, 0.9276, 0.05161, 0.9308, 0.04839, 0.9308, 0.04839, 0.9276, 0.05161, 0.9276, 0.05161, 0.9308, 0.04839, 0.9308, 0.04839, 0.9276, 0.05161, 0.9276, 0.05161, 0.9308, 0.04839, 0.9308, 0.04839, 0.9276, 0.05161, 0.9276, 0.05161, 0.9308, 0.04839, 0.9308, 0.1484, 0.9276, 0.1516, 0.9276, 0.1516, 0.9308, 0.1484, 0.9308, 0.04839, 0.9276, 0.05161, 0.9276, 0.05161, 0.9308, 0.04839, 0.9308, 0.04839, 0.9276, 0.05161, 0.9276, 0.05161, 0.9308, 0.04839, 0.9308, 0.04839, 0.9276, 0.05161, 0.9276, 0.05161, 0.9308, 0.04839, 0.9308, 0.04839, 0.9276, 0.05161, 0.9276, 0.05161, 0.9308, 0.04839, 0.9308, 0.04839, 0.9276, 0.05161, 0.9276, 0.05161, 0.9308, 0.04839, 0.9308, 0.1484, 0.9276, 0.1516, 0.9276, 0.1516, 0.9308, 0.1484, 0.9308, 0.1484, 0.9276, 0.1516, 0.9276, 0.1516, 0.9308, 0.1484, 0.9308, 0.04839, 0.9276, 0.05161, 0.9276, 0.05161, 0.9308, 0.04839, 0.9308, 0.1484, 0.9276, 0.1516, 0.9276, 0.1516, 0.9308, 0.1484, 0.9308, 0.04839, 0.9276, 0.05161, 0.9276, 0.05161, 0.9308, 0.04839, 0.9308, 0.04839, 0.9276, 0.05161, 0.9276, 0.05161, 0.9308, 0.04839, 0.9308, 0.04839, 0.9276, 0.05161, 0.9276, 0.05161, 0.9308, 0.04839, 0.9308, 0.04839, 0.9276, 0.05161, 0.9276, 0.05161, 0.9308, 0.04839, 0.9308, 0.04839, 0.9276, 0.05161, 0.9276, 0.05161, 0.9308, 0.04839, 0.9308, 0.04839, 0.9276, 0.05161, 0.9276, 0.05161, 0.9308, 0.04839, 0.9308, 0.04839, 0.9276, 0.05161, 0.9276, 0.05161, 0.9308, 0.04839, 0.9308, 0.04839, 0.9276, 0.05161, 0.9276, 0.05161, 0.9308, 0.04839, 0.9308, 0.04839, 0.9276, 0.05161, 0.9276, 0.05161, 0.9308, 0.04839, 0.9308, 0.04839, 0.9276, 0.05161, 0.9276, 0.05161, 0.9308, 0.04839, 0.9308, 0.04839, 0.9276, 0.05161, 0.9276, 0.05161, 0.9308, 0.04839, 0.9308, 0.1484, 0.9276, 0.1516, 0.9276, 0.1516, 0.9308, 0.1484, 0.9308, 0.04839, 0.9276, 0.05161, 0.9276, 0.05161, 0.9308, 0.04839, 0.9308, 0.04839, 0.9276, 0.05161, 0.9276, 0.05161, 0.9308, 0.04839, 0.9308, 0.04839, 0.9276, 0.05161, 0.9276, 0.05161, 0.9308, 0.04839, 0.9308, 0.04839, 0.9276, 0.05161, 0.9276, 0.05161, 0.9308, 0.04839, 0.9308, 0.04839, 0.9276, 0.05161, 0.9276, 0.05161, 0.9308, 0.04839, 0.9308, 0.04839, 0.9276, 0.05161, 0.9276, 0.05161, 0.9308, 0.04839, 0.9308, 0.04839, 0.9276, 0.05161, 0.9276, 0.05161, 0.9308, 0.04839, 0.9308, 0.04839, 0.9276, 0.05161, 0.9276, 0.05161, 0.9308, 0.04839, 0.9308, 0.04839, 0.9276, 0.05161, 0.9276, 0.05161, 0.9308, 0.04839, 0.9308, 0.04839, 0.9276, 0.05161, 0.9276, 0.05161, 0.9308, 0.04839, 0.9308, 0.04839, 0.9276, 0.05161, 0.9276, 0.05161, 0.9308, 0.04839, 0.9308, 0.1484, 0.9276, 0.1516, 0.9276, 0.1516, 0.9308, 0.1484, 0.9308, 0.04839, 0.9276, 0.05161, 0.9276, 0.05161, 0.9308, 0.04839, 0.9308, 0.04839, 0.9276, 0.05161, 0.9276, 0.05161, 0.9308, 0.04839, 0.9308, 0.04839, 0.9276, 0.05161, 0.9276, 0.05161, 0.9308, 0.04839, 0.9308, 0.04839, 0.9276, 0.05161, 0.9276, 0.05161, 0.9308, 0.04839, 0.9308, 0.04839, 0.9276, 0.05161, 0.9276, 0.05161, 0.9308, 0.04839, 0.9308, 0.04839, 0.9276, 0.05161, 0.9276, 0.05161, 0.9308, 0.04839, 0.9308, 0.04839, 0.9276, 0.05161, 0.9276, 0.05161, 0.9308, 0.04839, 0.9308, 0.04839, 0.9276, 0.05161, 0.9276, 0.05161, 0.9308, 0.04839, 0.9308, 0.04839, 0.9276, 0.05161, 0.9276, 0.05161, 0.9308, 0.04839, 0.9308, 0.04839, 0.9276, 0.05161, 0.9276, 0.05161, 0.9308, 0.04839, 0.9308, 0.04839, 0.9276, 0.05161, 0.9276, 0.05161, 0.9308, 0.04839, 0.9308, 0.1484, 0.9276, 0.1516, 0.9276, 0.1516, 0.9308, 0.1484, 0.9308, 0.04839, 0.9276, 0.05161, 0.9276, 0.05161, 0.9308, 0.04839, 0.9308, 0.04839, 0.9276, 0.05161, 0.9276, 0.05161, 0.9308, 0.04839, 0.9308, 0.04839, 0.9276, 0.05161, 0.9276, 0.05161, 0.9308, 0.04839, 0.9308, 0.04839, 0.9276, 0.05161, 0.9276, 0.05161, 0.9308, 0.04839, 0.9308, 0.1484, 0.9276, 0.1516, 0.9276, 0.1516, 0.9308, 0.1484, 0.9308, 0.04839, 0.9276, 0.05161, 0.9276, 0.05161, 0.9308, 0.04839, 0.9308, 0.04839, 0.9276, 0.05161, 0.9276, 0.05161, 0.9308, 0.04839, 0.9308, 0.04839, 0.9276, 0.05161, 0.9276, 0.05161, 0.9308, 0.04839, 0.9308, 0.04839, 0.9276, 0.05161, 0.9276, 0.05161, 0.9308, 0.04839, 0.9308, 0.04839, 0.9276, 0.05161, 0.9276, 0.05161, 0.9308, 0.04839, 0.9308, 0.04839, 0.9276, 0.05161, 0.9276, 0.05161, 0.9308, 0.04839, 0.9308, 0.04839, 0.9276, 0.05161, 0.9276, 0.05161, 0.9308, 0.04839, 0.9308, 0.1484, 0.9276, 0.1516, 0.9276, 0.1516, 0.9308, 0.1484, 0.9308, 0.1484, 0.9276, 0.1516, 0.9276, 0.1516, 0.9308, 0.1484, 0.9308, 0.04839, 0.9276, 0.05161, 0.9276, 0.05161, 0.9308, 0.04839, 0.9308, 0.04839, 0.9276, 0.05161, 0.9276, 0.05161, 0.9308, 0.04839, 0.9308, 0.04839, 0.9276, 0.05161, 0.9276, 0.05161, 0.9308, 0.04839, 0.9308, 0.04839, 0.9276, 0.05161, 0.9276, 0.05161, 0.9308, 0.04839, 0.9308, 0.04839, 0.9276, 0.05161, 0.9276, 0.05161, 0.9308, 0.04839, 0.9308, 0.04839, 0.9276, 0.05161, 0.9276, 0.05161, 0.9308, 0.04839, 0.9308, 0.04839, 0.9276, 0.05161, 0.9276, 0.05161, 0.9308, 0.04839, 0.9308, 0.04839, 0.9276, 0.05161, 0.9276, 0.05161, 0.9308, 0.04839, 0.9308, 0.04839, 0.9276, 0.05161, 0.9276, 0.05161, 0.9308, 0.04839, 0.9308, 0.04839, 0.9276, 0.05161, 0.9276, 0.05161, 0.9308, 0.04839, 0.9308, 0.04839, 0.9276, 0.05161, 0.9276, 0.05161, 0.9308, 0.04839, 0.9308, 0.04839, 0.9276, 0.05161, 0.9276, 0.05161, 0.9308, 0.04839, 0.9308, 0.04839, 0.9276, 0.05161, 0.9276, 0.05161, 0.9308, 0.04839, 0.9308, 0.04839, 0.9276, 0.05161, 0.9276, 0.05161, 0.9308, 0.04839, 0.9308, 0.04839, 0.9276, 0.05161, 0.9276, 0.05161, 0.9308, 0.04839, 0.9308, 0.04839, 0.9276, 0.05161, 0.9276, 0.05161, 0.9308, 0.04839, 0.9308, 0.1484, 0.9276, 0.1516, 0.9276, 0.1516, 0.9308, 0.1484, 0.9308, 0.1484, 0.9276, 0.1516, 0.9276, 0.1516, 0.9308, 0.1484, 0.9308, 0.1484, 0.9276, 0.1516, 0.9276, 0.1516, 0.9308, 0.1484, 0.9308, 0.1484, 0.9276, 0.1516, 0.9276, 0.1516, 0.9308, 0.1484, 0.9308, 0.04839, 0.9276, 0.05161, 0.9276, 0.05161, 0.9308, 0.04839, 0.9308, 0.04839, 0.9276, 0.05161, 0.9276, 0.05161, 0.9308, 0.04839, 0.9308, 0.04839, 0.9276, 0.05161, 0.9276, 0.05161, 0.9308, 0.04839, 0.9308, 0.04839, 0.9276, 0.05161, 0.9276, 0.05161, 0.9308, 0.04839, 0.9308, 0.04839, 0.9276, 0.05161, 0.9276, 0.05161, 0.9308, 0.04839, 0.9308, 0.04839, 0.9276, 0.05161, 0.9276, 0.05161, 0.9308, 0.04839, 0.9308, 0.04839, 0.9276, 0.05161, 0.9276, 0.05161, 0.9308, 0.04839, 0.9308, 0.04839, 0.9276, 0.05161, 0.9276, 0.05161, 0.9308, 0.04839, 0.9308, 0.04839, 0.9276, 0.05161, 0.9276, 0.05161, 0.9308, 0.04839, 0.9308, 0.04839, 0.9276, 0.05161, 0.9276, 0.05161, 0.9308, 0.04839, 0.9308, 0.1484, 0.9276, 0.1516, 0.9276, 0.1516, 0.9308, 0.1484, 0.9308, 0.1484, 0.9276, 0.1516, 0.9276, 0.1516, 0.9308, 0.1484, 0.9308, 0.04839, 0.9276, 0.05161, 0.9276, 0.05161, 0.9308, 0.04839, 0.9308, 0.04839, 0.9276, 0.05161, 0.9276, 0.05161, 0.9308, 0.04839, 0.9308, 0.04839, 0.9276, 0.05161, 0.9276, 0.05161, 0.9308, 0.04839, 0.9308, 0.04839, 0.9276, 0.05161, 0.9276, 0.05161, 0.9308, 0.04839, 0.9308, 0.04839, 0.9276, 0.05161, 0.9276, 0.05161, 0.9308, 0.04839, 0.9308, 0.04839, 0.9276, 0.05161, 0.9276, 0.05161, 0.9308, 0.04839, 0.9308, 0.04839, 0.9276, 0.05161, 0.9276, 0.05161, 0.9308, 0.04839, 0.9308, 0.04839, 0.9276, 0.05161, 0.9276, 0.05161, 0.9308, 0.04839, 0.9308, 0.04839, 0.9276, 0.05161, 0.9276, 0.05161, 0.9308, 0.04839, 0.9308, 0.04839, 0.9276, 0.05161, 0.9276, 0.05161, 0.9308, 0.04839, 0.9308, 0.04839, 0.9276, 0.05161, 0.9276, 0.05161, 0.9308, 0.04839, 0.9308, 0.04839, 0.9276, 0.05161, 0.9276, 0.05161, 0.9308, 0.04839, 0.9308, 0.04839, 0.9276, 0.05161, 0.9276, 0.05161, 0.9308, 0.04839, 0.9308, 0.04839, 0.9276, 0.05161, 0.9276, 0.05161, 0.9308, 0.04839, 0.9308, 0.04839, 0.9276, 0.05161, 0.9276, 0.05161, 0.9308, 0.04839, 0.9308, 0.04839, 0.9276, 0.05161, 0.9276, 0.05161, 0.9308, 0.04839, 0.9308, 0.04839, 0.9276, 0.05161, 0.9276, 0.05161, 0.9308, 0.04839, 0.9308, 0.04839, 0.9276, 0.05161, 0.9276, 0.05161, 0.9308, 0.04839, 0.9308, 0.04839, 0.9276, 0.05161, 0.9276, 0.05161, 0.9308, 0.04839, 0.9308, 0.04839, 0.9276, 0.05161, 0.9276, 0.05161, 0.9308, 0.04839, 0.9308, 0.04839, 0.9276, 0.05161, 0.9276, 0.05161, 0.9308, 0.04839, 0.9308, 0.04839, 0.9276, 0.05161, 0.9276, 0.05161, 0.9308, 0.04839, 0.9308, 0.04839, 0.9276, 0.05161, 0.9276, 0.05161, 0.9308, 0.04839, 0.9308, 0.04839, 0.9276, 0.05161, 0.9276, 0.05161, 0.9308, 0.04839, 0.9308, 0.04839, 0.9276, 0.05161, 0.9276, 0.05161, 0.9308, 0.04839, 0.9308, 0.04839, 0.9276, 0.05161, 0.9276, 0.05161, 0.9308, 0.04839, 0.9308, 0.04839, 0.9276, 0.05161, 0.9276, 0.05161, 0.9308, 0.04839, 0.9308, 0.04839, 0.9276, 0.05161, 0.9276, 0.05161, 0.9308, 0.04839, 0.9308, 0.04839, 0.9276, 0.05161, 0.9276, 0.05161, 0.9308, 0.04839, 0.9308, 0.04839, 0.9276, 0.05161, 0.9276, 0.05161, 0.9308, 0.04839, 0.9308, 0.04839, 0.9276, 0.05161, 0.9276, 0.05161, 0.9308, 0.04839, 0.9308, 0.04839, 0.9276, 0.05161, 0.9276, 0.05161, 0.9308, 0.04839, 0.9308, 0.1484, 0.9276, 0.1516, 0.9276, 0.1516, 0.9308, 0.1484, 0.9308, 0.1484, 0.9276, 0.1516, 0.9276, 0.1516, 0.9308, 0.1484, 0.9308, 0.1484, 0.9276, 0.1516, 0.9276, 0.1516, 0.9308, 0.1484, 0.9308, 0.04839, 0.9276, 0.05161, 0.9276, 0.05161, 0.9308, 0.04839, 0.9308, 0.04839, 0.9276, 0.05161, 0.9276, 0.05161, 0.9308, 0.04839, 0.9308, 0.04839, 0.9276, 0.05161, 0.9276, 0.05161, 0.9308, 0.04839, 0.9308, 0.04839, 0.9276, 0.05161, 0.9276, 0.05161, 0.9308, 0.04839, 0.9308, 0.04839, 0.9276, 0.05161, 0.9276, 0.05161, 0.9308, 0.04839, 0.9308, 0.04839, 0.9276, 0.05161, 0.9276, 0.05161, 0.9308, 0.04839, 0.9308, 0.04839, 0.9276, 0.05161, 0.9276, 0.05161, 0.9308, 0.04839, 0.9308, 0.04839, 0.9276, 0.05161, 0.9276, 0.05161, 0.9308, 0.04839, 0.9308, 0.04839, 0.9276, 0.05161, 0.9276, 0.05161, 0.9308, 0.04839, 0.9308, 0.04839, 0.9276, 0.05161, 0.9276, 0.05161, 0.9308, 0.04839, 0.9308, 0.04839, 0.9276, 0.05161, 0.9276, 0.05161, 0.9308, 0.04839, 0.9308, 0.04839, 0.9276, 0.05161, 0.9276, 0.05161, 0.9308, 0.04839, 0.9308, 0.04839, 0.9276, 0.05161, 0.9276, 0.05161, 0.9308, 0.04839, 0.9308, 0.04839, 0.9276, 0.05161, 0.9276, 0.05161, 0.9308, 0.04839, 0.9308, 0.04839, 0.9276, 0.05161, 0.9276, 0.05161, 0.9308, 0.04839, 0.9308, 0.04839, 0.9276, 0.05161, 0.9276, 0.05161, 0.9308, 0.04839, 0.9308, 0.04839, 0.9276, 0.05161, 0.9276, 0.05161, 0.9308, 0.04839, 0.9308, 0.04839, 0.9276, 0.05161, 0.9276, 0.05161, 0.9308, 0.04839, 0.9308, 0.04839, 0.9276, 0.05161, 0.9276, 0.05161, 0.9308, 0.04839, 0.9308, 0.04839, 0.9276, 0.05161, 0.9276, 0.05161, 0.9308, 0.04839, 0.9308, 0.04839, 0.9276, 0.05161, 0.9276, 0.05161, 0.9308, 0.04839, 0.9308, 0.04839, 0.9276, 0.05161, 0.9276, 0.05161, 0.9308, 0.04839, 0.9308, 0.04839, 0.9276, 0.05161, 0.9276, 0.05161, 0.9308, 0.04839, 0.9308, 0.04839, 0.9276, 0.05161, 0.9276, 0.05161, 0.9308, 0.04839, 0.9308, 0.04839, 0.9276, 0.05161, 0.9276, 0.05161, 0.9308, 0.04839, 0.9308, 0.04839, 0.9276, 0.05161, 0.9276, 0.05161, 0.9308, 0.04839, 0.9308, 0.04839, 0.9276, 0.05161, 0.9276, 0.05161, 0.9308, 0.04839, 0.9308, 0.04839, 0.9276, 0.05161, 0.9276, 0.05161, 0.9308, 0.04839, 0.9308, 0.04839, 0.9276, 0.05161, 0.9276, 0.05161, 0.9308, 0.04839, 0.9308, 0.04839, 0.9276, 0.05161, 0.9276, 0.05161, 0.9308, 0.04839, 0.9308, 0.04839, 0.9276, 0.05161, 0.9276, 0.05161, 0.9308, 0.04839, 0.9308, 0.04839, 0.9276, 0.05161, 0.9276, 0.05161, 0.9308, 0.04839, 0.9308, 0.04839, 0.9276, 0.05161, 0.9276, 0.05161, 0.9308, 0.04839, 0.9308, 0.04839, 0.9276, 0.05161, 0.9276, 0.05161, 0.9308, 0.04839, 0.9308, 0.04839, 0.9276, 0.05161, 0.9276, 0.05161, 0.9308, 0.04839, 0.9308, 0.04839, 0.9276, 0.05161, 0.9276, 0.05161, 0.9308, 0.04839, 0.9308, 0.04839, 0.9276, 0.05161, 0.9276, 0.05161, 0.9308, 0.04839, 0.9308, 0.04839, 0.9276, 0.05161, 0.9276, 0.05161, 0.9308, 0.04839, 0.9308, 0.04839, 0.9276, 0.05161, 0.9276, 0.05161, 0.9308, 0.04839, 0.9308, 0.04839, 0.9276, 0.05161, 0.9276, 0.05161, 0.9308, 0.04839, 0.9308, 0.04839, 0.9276, 0.05161, 0.9276, 0.05161, 0.9308, 0.04839, 0.9308, 0.04839, 0.9276, 0.05161, 0.9276, 0.05161, 0.9308, 0.04839, 0.9308, 0.04839, 0.9276, 0.05161, 0.9276, 0.05161, 0.9308, 0.04839, 0.9308, 0.04839, 0.9276, 0.05161, 0.9276, 0.05161, 0.9308, 0.04839, 0.9308, 0.04839, 0.9276, 0.05161, 0.9276, 0.05161, 0.9308, 0.04839, 0.9308, 0.04839, 0.9276, 0.05161, 0.9276, 0.05161, 0.9308, 0.04839, 0.9308, 0.04839, 0.9276, 0.05161, 0.9276, 0.05161, 0.9308, 0.04839, 0.9308, 0.04839, 0.9276, 0.05161, 0.9276, 0.05161, 0.9308, 0.04839, 0.9308, 0.04839, 0.9276, 0.05161, 0.9276, 0.05161, 0.9308, 0.04839, 0.9308, 0.04839, 0.9276, 0.05161, 0.9276, 0.05161, 0.9308, 0.04839, 0.9308, 0.04839, 0.9276, 0.05161, 0.9276, 0.05161, 0.9308, 0.04839, 0.9308, 0.04848, 0.9283, 0.04848, 0.9283, 0.04848, 0.9283, 0.04847, 0.9283, 0.04851, 0.9283, 0.0485, 0.9283, 0.04849, 0.9283, 0.04851, 0.9283, 0.04848, 0.9283, 0.04848, 0.9283, 0.04847, 0.9283, 0.04848, 0.9283, 0.04849, 0.9283, 0.04849, 0.9283, 0.04849, 0.9283, 0.04849, 0.9283, 0.04848, 0.9282, 0.04857, 0.9282, 0.04858, 0.9282, 0.04849, 0.9282, 0.04862, 0.9283, 0.0486, 0.9283, 0.0486, 0.9283, 0.04862, 0.9283, 0.0485, 0.9283, 0.04849, 0.9283, 0.04848, 0.9283, 0.0485, 0.9283, 0.04849, 0.9283, 0.04848, 0.9283, 0.04848, 0.9283, 0.04848, 0.9283, 0.04873, 0.9283, 0.04871, 0.9283, 0.04872, 0.9283, 0.04874, 0.9283, 0.0486, 0.9283, 0.04851, 0.9283, 0.04851, 0.9283, 0.0486, 0.9283, 0.04864, 0.9283, 0.04862, 0.9283, 0.04862, 0.9283, 0.04864, 0.9283, 0.04849, 0.9283, 0.04848, 0.9283, 0.04848, 0.9283, 0.04849, 0.9283, 0.0485, 0.9283, 0.04849, 0.9283, 0.04849, 0.9283, 0.0485, 0.9283, 0.04862, 0.9283, 0.0486, 0.9283, 0.0486, 0.9283, 0.04862, 0.9283, 0.04848, 0.9282, 0.04857, 0.9282, 0.04857, 0.9282, 0.04848, 0.9282, 0.04849, 0.9283, 0.04849, 0.9283, 0.04849, 0.9283, 0.04849, 0.9283, 0.04877, 0.9281, 0.04887, 0.9281, 0.04887, 0.9282, 0.04877, 0.9282, 0.0485, 0.9283, 0.04848, 0.9283, 0.04848, 0.9283, 0.04849, 0.9283, 0.04871, 0.9283, 0.04864, 0.9283, 0.04865, 0.9283, 0.04872, 0.9283, 0.04878, 0.9282, 0.04887, 0.9282, 0.04887, 0.9283, 0.04878, 0.9283, 0.04876, 0.9282, 0.04877, 0.9282, 0.04877, 0.9283, 0.04876, 0.9283, 0.0485, 0.9283, 0.04848, 0.9283, 0.04848, 0.9283, 0.0485, 0.9283, 0.04875, 0.9283, 0.04876, 0.9282, 0.04876, 0.9283, 0.04876, 0.9283, 0.04877, 0.9282, 0.04887, 0.9282, 0.04887, 0.9282, 0.04878, 0.9282, 0.04849, 0.9283, 0.04848, 0.9283, 0.04846, 0.9283, 0.04848, 0.9283, 0.04872, 0.9283, 0.04865, 0.9283, 0.04867, 0.9282, 0.04873, 0.9283, 0.04871, 0.9283, 0.04873, 0.9283, 0.04871, 0.9286, 0.0487, 0.9286, 0.04851, 0.9283, 0.04849, 0.9283, 0.04848, 0.9283, 0.0485, 0.9283, 0.04875, 0.9283, 0.04875, 0.9283, 0.04876, 0.9283, 0.04876, 0.9283, 0.05092, 0.9278, 0.05093, 0.9278, 0.05103, 0.9278, 0.051, 0.9278, 0.04874, 0.9283, 0.04872, 0.9283, 0.04873, 0.9283, 0.04875, 0.9283, 0.0486, 0.9283, 0.04851, 0.9283, 0.0485, 0.9283, 0.04859, 0.9283, 0.04864, 0.9283, 0.04862, 0.9283, 0.04862, 0.9283, 0.04864, 0.9283, 0.04849, 0.9282, 0.0485, 0.9283, 0.04848, 0.9283, 0.04848, 0.9283, 0.0485, 0.9283, 0.04849, 0.9282, 0.04858, 0.9282, 0.04859, 0.9282, 0.04859, 0.9282, 0.04859, 0.9282, 0.04861, 0.9282, 0.04861, 0.9282, 0.04878, 0.9282, 0.04878, 0.9282, 0.04887, 0.9282, 0.04887, 0.9282, 0.04849, 0.9283, 0.04849, 0.9283, 0.04848, 0.9283, 0.04848, 0.9283, 0.04871, 0.9282, 0.04872, 0.9282, 0.04878, 0.9282, 0.04876, 0.9282, 0.04848, 0.9283, 0.04848, 0.9283, 0.04848, 0.9283, 0.04848, 0.9283, 0.04876, 0.9282, 0.04878, 0.9282, 0.04878, 0.9282, 0.04877, 0.9282, 0.04848, 0.9283, 0.04848, 0.9283, 0.04847, 0.9283, 0.04847, 0.9283, 0.04859, 0.9283, 0.0485, 0.9283, 0.0485, 0.9283, 0.04859, 0.9282, 0.04862, 0.9283, 0.04861, 0.9282, 0.04862, 0.9282, 0.04863, 0.9282, 0.0485, 0.9283, 0.04848, 0.9283, 0.04848, 0.9283, 0.04849, 0.9283, 0.04862, 0.9283, 0.0486, 0.9283, 0.04859, 0.9282, 0.04861, 0.9282, 0.04849, 0.9282, 0.04858, 0.9282, 0.04858, 0.9282, 0.04849, 0.9282, 0.04849, 0.9283, 0.04849, 0.9283, 0.04849, 0.9283, 0.04848, 0.9283, 0.04878, 0.9282, 0.04887, 0.9282, 0.04887, 0.9282, 0.04878, 0.9282, 0.04864, 0.9283, 0.04871, 0.9283, 0.0487, 0.9286, 0.04865, 0.9286, 0.04871, 0.9282, 0.04876, 0.9282, 0.04875, 0.9282, 0.0487, 0.9282, 0.04875, 0.9283, 0.04874, 0.9282, 0.04875, 0.9282, 0.04876, 0.9282, 0.04864, 0.9282, 0.04863, 0.9282, 0.04862, 0.9282, 0.04863, 0.9282, 0.04874, 0.9282, 0.04868, 0.9282, 0.0487, 0.9282, 0.04875, 0.9282, 0.04864, 0.9283, 0.04862, 0.9283, 0.04863, 0.9282, 0.04864, 0.9282, 0.04875, 0.9283, 0.04873, 0.9283, 0.04874, 0.9282, 0.04875, 0.9283, 0.04861, 0.9282, 0.04861, 0.9282, 0.04863, 0.9282, 0.04862, 0.9282, 0.04876, 0.9282, 0.04877, 0.9282, 0.04876, 0.9282, 0.04875, 0.9282, 0.04873, 0.9283, 0.04867, 0.9282, 0.04868, 0.9282, 0.04874, 0.9282, 0.04848, 0.9283, 0.04848, 0.9283, 0.04848, 0.9283, 0.04848, 0.9283, 0.04849, 0.9283, 0.04848, 0.9283, 0.04848, 0.9283, 0.04849, 0.9283, 0.04847, 0.9283, 0.04845, 0.9283, 0.04846, 0.9283, 0.04847, 0.9283, 0.04848, 0.9283, 0.04848, 0.9283, 0.04848, 0.9283, 0.04848, 0.9283, 0.04848, 0.9283, 0.04849, 0.9283, 0.04849, 0.9283, 0.04848, 0.9283, 0.04848, 0.9283, 0.04846, 0.9283, 0.04845, 0.9283, 0.04847, 0.9283, 0.04848, 0.9283, 0.04848, 0.9283, 0.04848, 0.9283, 0.04848, 0.9283, 0.04848, 0.9283, 0.04848, 0.9283, 0.04847, 0.9283, 0.04846, 0.9283, 0.04848, 0.9283, 0.04848, 0.9283, 0.04847, 0.9283, 0.04847, 0.9283, 0.04877, 0.9283, 0.04875, 0.9283, 0.04875, 0.9283, 0.04877, 0.9283, 0.04847, 0.9283, 0.04846, 0.9283, 0.04846, 0.9283, 0.04847, 0.9283, 0.04887, 0.9283, 0.04889, 0.9283, 0.04887, 0.9283, 0.04886, 0.9283, 0.04878, 0.9283, 0.04876, 0.9283, 0.04877, 0.9283, 0.04878, 0.9283, 0.04847, 0.9283, 0.04846, 0.9283, 0.04847, 0.9283, 0.04847, 0.9283, 0.04887, 0.9283, 0.04878, 0.9283, 0.04878, 0.9283, 0.04887, 0.9283, 0.04877, 0.9283, 0.04877, 0.9283, 0.04878, 0.9283, 0.04878, 0.9283, 0.04847, 0.9283, 0.04846, 0.9283, 0.04846, 0.9283, 0.04847, 0.9283, 0.04877, 0.9283, 0.04875, 0.9283, 0.04876, 0.9283, 0.04878, 0.9283, 0.04877, 0.9283, 0.04876, 0.9283, 0.04876, 0.9283, 0.04876, 0.9283, 0.04847, 0.9283, 0.04847, 0.9283, 0.04848, 0.9283, 0.04848, 0.9283, 0.04848, 0.9283, 0.04848, 0.9283, 0.04847, 0.9283, 0.04847, 0.9283, 0.04877, 0.9282, 0.04878, 0.9282, 0.04878, 0.9283, 0.04877, 0.9283, 0.04874, 0.9283, 0.04875, 0.9283, 0.04876, 0.9283, 0.04875, 0.9283, 0.04873, 0.9283, 0.04874, 0.9283, 0.04875, 0.9283, 0.04875, 0.9283, 0.04848, 0.9283, 0.04848, 0.9283, 0.04847, 0.9283, 0.04847, 0.9283, 0.04848, 0.9283, 0.04848, 0.9283, 0.04848, 0.9283, 0.04848, 0.9283, 0.04887, 0.9283, 0.04878, 0.9283, 0.04878, 0.9283, 0.04887, 0.9283, 0.04887, 0.9283, 0.04878, 0.9283, 0.04879, 0.9283, 0.04886, 0.9283, 0.05093, 0.9279, 0.05092, 0.9279, 0.051, 0.9279, 0.05101, 0.9279, 0.04889, 0.9283, 0.0489, 0.9283, 0.04887, 0.9283, 0.04887, 0.9283, 0.04877, 0.9283, 0.04878, 0.9283, 0.04879, 0.9283, 0.04878, 0.9283, 0.04878, 0.9283, 0.04887, 0.9283, 0.04886, 0.9283, 0.04879, 0.9283, 0.05158, 0.9278, 0.05157, 0.9278, 0.05157, 0.9278, 0.05157, 0.9278, 0.05093, 0.9279, 0.05094, 0.9279, 0.05093, 0.9279, 0.05093, 0.9279, 0.05156, 0.9278, 0.05155, 0.9278, 0.05156, 0.9278, 0.05156, 0.9278, 0.0516, 0.9278, 0.05156, 0.9278, 0.05156, 0.9278, 0.0516, 0.9278, 0.05089, 0.928, 0.05087, 0.9279, 0.05088, 0.9279, 0.0509, 0.9279, 0.05091, 0.9279, 0.05091, 0.9279, 0.0509, 0.9279, 0.0509, 0.9279, 0.05155, 0.9278, 0.05152, 0.9278, 0.05155, 0.9278, 0.05156, 0.9278, 0.05152, 0.9278, 0.05152, 0.9278, 0.05155, 0.9278, 0.05155, 0.9278, 0.05092, 0.9278, 0.05092, 0.9278, 0.05091, 0.9278, 0.05091, 0.9278, 0.05092, 0.9279, 0.05093, 0.9279, 0.05093, 0.9279, 0.05091, 0.9279, 0.05092, 0.9279, 0.05092, 0.9279, 0.05091, 0.9279, 0.05091, 0.9279, 0.0515, 0.9278, 0.0515, 0.9278, 0.05152, 0.9278, 0.05152, 0.9278, 0.05154, 0.9278, 0.0515, 0.9278, 0.05152, 0.9278, 0.05155, 0.9278, 0.05092, 0.9279, 0.05092, 0.9279, 0.05091, 0.9279, 0.05091, 0.9279, 0.05088, 0.928, 0.05087, 0.9279, 0.05087, 0.9279, 0.05089, 0.928, 0.0516, 0.9278, 0.05155, 0.9278, 0.05156, 0.9278, 0.0516, 0.9278, 0.05085, 0.9278, 0.05085, 0.9278, 0.05086, 0.9278, 0.05086, 0.9278, 0.05094, 0.9279, 0.05094, 0.9279, 0.05094, 0.9279, 0.05093, 0.9279, 0.05092, 0.9278, 0.05091, 0.9279, 0.05091, 0.9279, 0.05091, 0.9278, 0.05089, 0.9278, 0.05089, 0.9278, 0.05089, 0.9278, 0.05089, 0.9278, 0.05089, 0.9278, 0.05089, 0.9278, 0.0509, 0.9278, 0.0509, 0.9278, 0.05092, 0.9279, 0.05092, 0.9279, 0.05091, 0.9279, 0.05091, 0.9279, 0.0509, 0.9278, 0.05089, 0.9278, 0.0509, 0.9278, 0.0509, 0.9278, 0.05086, 0.9278, 0.05086, 0.9278, 0.05087, 0.9278, 0.05087, 0.9278, 0.05093, 0.9279, 0.05094, 0.9279, 0.05093, 0.9279, 0.05092, 0.9279, 0.05091, 0.9278, 0.05091, 0.9279, 0.05089, 0.9279, 0.0509, 0.9278, 0.0489, 0.9283, 0.04891, 0.9283, 0.04879, 0.9287, 0.04878, 0.9287, 0.05093, 0.9279, 0.05093, 0.9279, 0.05092, 0.9279, 0.05092, 0.9279, 0.0509, 0.9278, 0.0509, 0.9278, 0.0509, 0.9278, 0.0509, 0.9278, 0.04839, 0.9283, 0.04845, 0.9283, 0.04845, 0.9285, 0.04839, 0.9296, 0.05091, 0.9278, 0.05091, 0.9278, 0.0509, 0.9278, 0.0509, 0.9278, 0.05091, 0.9279, 0.05093, 0.9279, 0.05092, 0.9279, 0.0509, 0.9279, 0.05091, 0.9279, 0.05091, 0.9279, 0.0509, 0.9279, 0.0509, 0.9279, 0.05091, 0.9279, 0.05091, 0.9279, 0.05091, 0.9279, 0.05091, 0.9279, 0.05091, 0.9279, 0.05091, 0.9279, 0.05089, 0.9279, 0.0509, 0.9279, 0.0509, 0.9279, 0.05089, 0.9279, 0.05089, 0.9279, 0.05089, 0.9279, 0.05089, 0.9278, 0.05088, 0.9278, 0.05088, 0.9278, 0.05089, 0.9278, 0.05157, 0.9278, 0.05156, 0.9278, 0.05158, 0.9278, 0.0516, 0.9278, 0.05087, 0.9279, 0.05087, 0.9279, 0.05088, 0.9278, 0.05089, 0.9278, 0.0516, 0.9278, 0.05158, 0.9278, 0.05158, 0.9278, 0.0516, 0.9278, 0.05089, 0.9278, 0.05088, 0.9278, 0.05089, 0.9278, 0.05089, 0.9278, 0.05152, 0.9278, 0.0515, 0.9278, 0.0515, 0.9277, 0.05152, 0.9277, 0.0509, 0.9279, 0.05092, 0.9279, 0.05091, 0.9279, 0.0509, 0.9279, 0.0509, 0.9279, 0.05089, 0.9279, 0.05089, 0.9279, 0.05089, 0.9279, 0.05156, 0.9278, 0.05155, 0.9278, 0.05156, 0.9278, 0.05156, 0.9278, 0.0509, 0.9279, 0.0509, 0.9279, 0.0509, 0.9279, 0.05089, 0.9279, 0.0509, 0.9279, 0.05088, 0.9279, 0.05089, 0.9279, 0.05091, 0.9279, 0.0516, 0.9278, 0.05156, 0.9278, 0.05157, 0.9278, 0.0516, 0.9278, 0.05087, 0.9278, 0.05087, 0.9278, 0.05088, 0.9278, 0.05088, 0.9278, 0.0487, 0.9294, 0.04859, 0.9294, 0.04862, 0.9287, 0.04878, 0.9287, 0.05087, 0.9279, 0.05089, 0.9278, 0.05089, 0.9278, 0.05088, 0.9279, 0.0509, 0.9278, 0.05089, 0.9278, 0.05089, 0.9278, 0.05089, 0.9278, 0.05089, 0.9279, 0.05089, 0.9279, 0.05089, 0.9279, 0.05089, 0.9279, 0.05089, 0.9278, 0.05088, 0.9279, 0.05088, 0.9279, 0.05089, 0.9278, 0.0509, 0.9279, 0.0509, 0.9279, 0.05089, 0.9279, 0.05089, 0.9279, 0.0509, 0.9278, 0.0509, 0.9278, 0.05089, 0.9278, 0.0509, 0.9278, 0.05089, 0.9279, 0.05089, 0.9279, 0.05089, 0.9279, 0.05089, 0.9279, 0.05089, 0.9278, 0.05089, 0.9278, 0.05089, 0.9278, 0.05089, 0.9278, 0.0509, 0.9278, 0.05089, 0.9279, 0.05088, 0.9279, 0.05089, 0.9278, 0.05156, 0.9278, 0.05156, 0.9278, 0.05157, 0.9278, 0.05157, 0.9278, 0.05156, 0.9278, 0.05156, 0.9278, 0.05157, 0.9278, 0.05156, 0.9278, 0.05092, 0.9279, 0.05092, 0.928, 0.05091, 0.928, 0.05092, 0.9279, 0.05155, 0.9278, 0.05155, 0.9278, 0.05156, 0.9278, 0.05156, 0.9278, 0.05158, 0.9278, 0.05156, 0.9278, 0.05156, 0.9278, 0.05157, 0.9278, 0.05092, 0.9279, 0.05093, 0.9279, 0.05092, 0.928, 0.05092, 0.9279, 0.05158, 0.9278, 0.05158, 0.9278, 0.05157, 0.9278, 0.05157, 0.9278, 0.05091, 0.9279, 0.05091, 0.9279, 0.05092, 0.9279, 0.05091, 0.928, 0.05091, 0.9279, 0.05092, 0.9279, 0.05092, 0.9279, 0.05092, 0.9279, 0.05092, 0.9278, 0.05092, 0.9278, 0.05091, 0.9278, 0.05091, 0.9278, 0.0515, 0.9277, 0.0515, 0.9277, 0.05152, 0.9277, 0.05152, 0.9277, 0.0509, 0.9278, 0.05092, 0.9278, 0.05092, 0.9278, 0.05091, 0.9278, 0.0509, 0.9278, 0.0509, 0.9278, 0.0509, 0.9278, 0.05089, 0.9278, 0.05156, 0.9278, 0.05157, 0.9277, 0.05159, 0.9277, 0.05157, 0.9278, 0.0509, 0.9278, 0.0509, 0.9278, 0.05089, 0.9278, 0.05089, 0.9278, 0.05092, 0.9278, 0.05091, 0.9278, 0.05092, 0.9278, 0.05092, 0.9278, 0.05152, 0.9277, 0.05152, 0.9277, 0.05157, 0.9277, 0.05156, 0.9278, 0.05091, 0.9278, 0.05091, 0.9278, 0.0509, 0.9278, 0.0509, 0.9278, 0.0509, 0.9278, 0.0509, 0.9278, 0.0509, 0.9278, 0.0509, 0.9278, 0.05156, 0.9278, 0.05157, 0.9278, 0.05157, 0.9278, 0.05156, 0.9278, 0.0516, 0.9278, 0.05158, 0.9278, 0.05157, 0.9278, 0.05159, 0.9277, 0.05089, 0.9278, 0.05089, 0.9278, 0.05089, 0.9278, 0.0509, 0.9278, 0.05091, 0.9278, 0.0509, 0.9278, 0.0509, 0.9278, 0.05091, 0.9278, 0.05092, 0.9278, 0.05091, 0.9278, 0.05091, 0.9278, 0.05092, 0.9278, 0.05155, 0.9278, 0.05152, 0.9278, 0.05152, 0.9277, 0.05156, 0.9278, 0.05157, 0.9278, 0.05156, 0.9278, 0.05156, 0.9278, 0.05157, 0.9278, 0.05093, 0.9278, 0.05092, 0.9278, 0.05092, 0.9278, 0.05092, 0.9278, 0.05092, 0.9278, 0.05092, 0.9278, 0.05091, 0.9278, 0.05091, 0.9278, 0.04887, 0.9283, 0.0489, 0.9283, 0.04878, 0.9287, 0.04878, 0.9286, 0.05092, 0.9278, 0.05093, 0.9278, 0.05093, 0.9278, 0.05092, 0.9278, 0.05091, 0.9278, 0.0509, 0.9278, 0.05091, 0.9278, 0.05092, 0.9278, 0.0509, 0.9278, 0.0509, 0.9278, 0.05091, 0.9278, 0.05091, 0.9278, 0.04849, 0.9283, 0.04849, 0.9283, 0.0485, 0.9283, 0.0485, 0.9283, 0.04873, 0.9283, 0.04875, 0.9283, 0.04872, 0.9286, 0.04871, 0.9286, 0.0486, 0.9283, 0.04862, 0.9283, 0.04864, 0.9286, 0.04863, 0.9286, 0.04849, 0.9283, 0.0485, 0.9283, 0.0485, 0.9283, 0.0485, 0.9283, 0.0485, 0.9283, 0.0485, 0.9283, 0.0485, 0.9283, 0.0485, 0.9283, 0.04847, 0.9283, 0.04848, 0.9283, 0.04839, 0.9296, 0.04846, 0.9285, 0.04877, 0.9283, 0.04878, 0.9283, 0.04874, 0.9286, 0.04873, 0.9286, 0.04848, 0.9283, 0.04849, 0.9283, 0.0485, 0.9283, 0.0485, 0.9283, 0.04859, 0.9294, 0.04856, 0.9294, 0.04859, 0.9287, 0.04862, 0.9287, 0.04862, 0.9283, 0.04864, 0.9283, 0.04865, 0.9286, 0.04864, 0.9286, 0.0485, 0.9283, 0.04851, 0.9283, 0.0485, 0.9283, 0.0485, 0.9283, 0.04891, 0.9283, 0.04893, 0.9284, 0.0488, 0.9287, 0.04879, 0.9287, 0.04878, 0.9283, 0.04887, 0.9283, 0.04878, 0.9286, 0.04874, 0.9286, 0.04874, 0.9294, 0.0487, 0.9294, 0.04878, 0.9287, 0.0488, 0.9287, 0.05091, 0.9279, 0.05091, 0.9279, 0.051, 0.9279, 0.051, 0.9279, 0.0515, 0.9278, 0.0515, 0.9278, 0.05109, 0.9279, 0.05109, 0.9278, 0.05092, 0.9278, 0.05092, 0.9278, 0.05101, 0.9278, 0.051, 0.9278, 0.04851, 0.9283, 0.0486, 0.9283, 0.04863, 0.9286, 0.04859, 0.9287, 0.04872, 0.9286, 0.04871, 0.9286, 0.04872, 0.9286, 0.04873, 0.9286, 0.04839, 0.9296, 0.04845, 0.9285, 0.04846, 0.9285, 0.04846, 0.9285, 0.04879, 0.9287, 0.04872, 0.9286, 0.04873, 0.9286, 0.04878, 0.9287, 0.04878, 0.9287, 0.04873, 0.9286, 0.04874, 0.9286, 0.04878, 0.9286, 0.05101, 0.9279, 0.051, 0.9279, 0.051, 0.9278, 0.05101, 0.9278, 0.04839, 0.9276, 0.05121, 0.9277, 0.05121, 0.9277, 0.05121, 0.9277, 0.05107, 0.9278, 0.05101, 0.9279, 0.05101, 0.9278, 0.05104, 0.9278, 0.05104, 0.9278, 0.05101, 0.9278, 0.051, 0.9278, 0.05103, 0.9278, 0.0487, 0.9286, 0.04872, 0.9286, 0.04879, 0.9287, 0.04878, 0.9287, 0.0485, 0.9283, 0.0485, 0.9283, 0.0485, 0.9283, 0.0485, 0.9283, 0.0488, 0.9287, 0.04878, 0.9287, 0.04879, 0.9287, 0.0488, 0.9287, 0.04871, 0.9286, 0.04872, 0.9286, 0.0487, 0.9286, 0.0487, 0.9286, 0.04863, 0.9286, 0.04865, 0.9286, 0.04862, 0.9287, 0.04859, 0.9287, 0.0485, 0.9283, 0.0485, 0.9283, 0.0485, 0.9283, 0.0485, 0.9283, 0.04865, 0.9286, 0.04865, 0.9286, 0.04863, 0.9286, 0.04864, 0.9286, 0.04865, 0.9286, 0.0487, 0.9286, 0.04878, 0.9287, 0.04862, 0.9287, 0.0487, 0.9286, 0.04865, 0.9286, 0.04865, 0.9286, 0.0487, 0.9286, 0.05101, 0.9279, 0.05101, 0.9279, 0.05107, 0.9278, 0.05108, 0.9279, 0.051, 0.9279, 0.05101, 0.9279, 0.05101, 0.9279, 0.051, 0.9279, 0.051, 0.9279, 0.051, 0.9279, 0.05101, 0.9279, 0.05101, 0.9279, 0.05099, 0.9279, 0.051, 0.9279, 0.051, 0.9279, 0.05099, 0.9279, 0.051, 0.9279, 0.05101, 0.9279, 0.05101, 0.9279, 0.05101, 0.9279, 0.05148, 0.9279, 0.05148, 0.9279, 0.05147, 0.928, 0.05133, 0.9281, 0.05109, 0.9279, 0.05108, 0.9279, 0.05107, 0.9278, 0.05109, 0.9278, 0.051, 0.9279, 0.05101, 0.9279, 0.05108, 0.9279, 0.05101, 0.9279, 0.051, 0.9279, 0.05101, 0.9279, 0.051, 0.9279, 0.051, 0.9279, 0.05094, 0.9279, 0.05094, 0.9279, 0.051, 0.9279, 0.05101, 0.9279, 0.04846, 0.9283, 0.04847, 0.9283, 0.04846, 0.9285, 0.04846, 0.9285, 0.05094, 0.9279, 0.05093, 0.9279, 0.05101, 0.9279, 0.051, 0.9279, 0.04845, 0.9283, 0.04846, 0.9283, 0.04846, 0.9285, 0.04845, 0.9285, 0.04875, 0.9283, 0.04877, 0.9283, 0.04873, 0.9286, 0.04872, 0.9286, 0.04848, 0.9283, 0.04849, 0.9283, 0.0488, 0.9287, 0.0488, 0.9287, 0.05092, 0.9279, 0.05092, 0.9279, 0.05099, 0.9279, 0.05099, 0.9279, 0.05092, 0.9279, 0.05091, 0.9279, 0.051, 0.9279, 0.05099, 0.9279, 0.0515, 0.9277, 0.0515, 0.9278, 0.04839, 0.9276, 0.05121, 0.9277, 0.05092, 0.9278, 0.05092, 0.9278, 0.051, 0.9278, 0.05101, 0.9278, 0.05092, 0.9279, 0.05092, 0.9279, 0.05099, 0.9279, 0.051, 0.9279, 0.0515, 0.9278, 0.05154, 0.9278, 0.05148, 0.9279, 0.05133, 0.9281, 0.05094, 0.9279, 0.05094, 0.9279, 0.05101, 0.9279, 0.05101, 0.9279, 0.05092, 0.9278, 0.05092, 0.9278, 0.051, 0.9278, 0.051, 0.9279, 0.05155, 0.9278, 0.0516, 0.9278, 0.05147, 0.928, 0.05148, 0.9279, 0.05154, 0.9278, 0.05155, 0.9278, 0.05148, 0.9279, 0.05148, 0.9279, 0.05093, 0.9278, 0.05093, 0.9278, 0.05104, 0.9278, 0.05103, 0.9278, 0.05091, 0.9279, 0.05092, 0.9278, 0.051, 0.9279, 0.051, 0.9279, 0.0516, 0.9278, 0.05161, 0.9279, 0.05133, 0.9281, 0.05147, 0.928, 0.0515, 0.9276, 0.0515, 0.9277, 0.05121, 0.9277, 0.04839, 0.9276, 0.05093, 0.9278, 0.05093, 0.9278, 0.05107, 0.9278, 0.05104, 0.9278, 0.05096, 0.928, 0.05096, 0.928, 0.05108, 0.9279, 0.05109, 0.9279, 0.05093, 0.9278, 0.05093, 0.9278, 0.05109, 0.9278, 0.05107, 0.9278, 0.05092, 0.9278, 0.05092, 0.9278, 0.051, 0.9279, 0.051, 0.9279, 0.0515, 0.9277, 0.0515, 0.9277, 0.05121, 0.9277, 0.05121, 0.9277, 0.05096, 0.928, 0.05094, 0.9279, 0.05101, 0.9279, 0.05108, 0.9279, 0.04849, 0.9283, 0.04849, 0.9283, 0.0485, 0.9283, 0.0485, 0.9283, 0.0515, 0.9277, 0.0515, 0.9277, 0.05121, 0.9277, 0.05121, 0.9277, 0.04878, 0.9282, 0.04872, 0.9282, 0.04867, 0.9282, 0.04873, 0.9283, 0.04873, 0.9283, 0.04867, 0.9282, 0.04858, 0.9282, 0.04858, 0.9282, 0.04872, 0.9282, 0.04878, 0.9282, 0.2176, 1.026, 0.2176, -0.04163, 0.04867, 0.9282, 0.2176, -0.04163, 0.04872, 0.9282, 0.04872, 0.9282, 0.05088, 0.9278, 0.05087, 0.9279, 0.2176, 1.026, 0.2176, -0.04163, 0.04839, 0.9308, 0.04839, 0.9308, 0.04839, 0.9276, 0.04839, 0.9276])
me_cube.materials.append(mat_material)
me_cube.use_remesh_preserve_volume = False
me_cube.use_remesh_preserve_attributes = False
me_cube.use_mirror_vertex_groups = False
me_cube.update()

# ---- objects
ob_cube = bpy.data.objects.new('Cube', me_cube)
ob_camera = bpy.data.objects.new('Camera', cam_camera)

# ---- transforms, parenting, visibility, modifiers, constraints
ob_cube.location = (0.0, 0.0, 0.0)
ob_cube.lock_rotations_4d = False
ob_cube.empty_display_type = 'ARROWS'
ob_cube.lineart.crease_threshold = 0.0
ob_camera.location = (7.481, -6.508, 5.344)
ob_camera.rotation_euler = (1.109, 0.0, 0.8149)
ob_camera.lock_rotations_4d = False
ob_camera.empty_display_type = 'ARROWS'
ob_camera.color = (0.0, 0.0, 0.0, 0.0)
ob_camera.display_type = 'WIRE'
ob_camera.lineart.crease_threshold = 0.0

# ---- collection membership
col_collection_1.objects.link(ob_cube)
col_collection_1.objects.link(ob_camera)

# ---- scene / render settings (as saved in the file)
scene.camera = ob_camera
scene.frame_start = 1; scene.frame_end = 250; scene.frame_set(1)
scene.render.engine = 'BLENDER_EEVEE_NEXT'
scene.render.resolution_percentage = 50
scene.render.dither_intensity = 0.0
scene.cycles.use_denoising = False
scene.cycles.samples = 128
scene.cycles.sampling_pattern = 'TABULATED_SOBOL'
scene.cycles.light_sampling_threshold = 0.0
scene.cycles.use_adaptive_sampling = False
scene.cycles.use_light_tree = False
scene.cycles.blur_glossy = 0.0
scene.cycles.sample_clamp_indirect = 0.0
scene.view_settings.view_transform = 'Standard'
bpy.context.view_layer.update()

# ---- added for rendering (the .blend has no usable light): sun
light_auto_sun = bpy.data.lights.new('AutoSun', 'SUN')
light_auto_sun.energy = 3.0
light_auto_sun.angle = 0.0523599
ob_auto_sun = bpy.data.objects.new('AutoSun', light_auto_sun)
scene.collection.objects.link(ob_auto_sun)
ob_auto_sun.rotation_euler = (0.872665, 0.174533, 0.523599)
bpy.context.view_layer.update()
